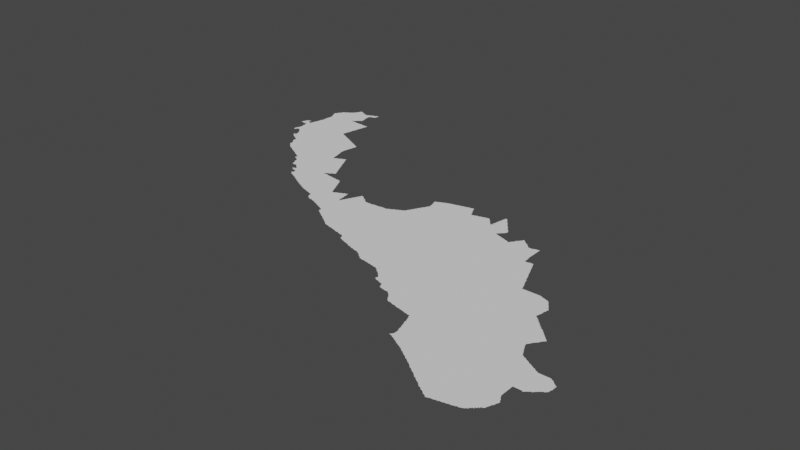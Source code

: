 # Source: arequipa.blend  (saved by Blender 3.3.6; exported with 4.5.12 LTS)
import bpy
from mathutils import Matrix  # noqa: F401  (used for matrix-valued properties, if any)

bpy.ops.wm.read_factory_settings(use_empty=True)
scene = bpy.context.scene
scene.name = 'Scene'

# ---- collections
col_collection = bpy.data.collections.new('Collection'); scene.collection.children.link(col_collection)

# ---- node groups
ng_auto_smooth = bpy.data.node_groups.new('Auto Smooth', 'GeometryNodeTree')
_s = ng_auto_smooth.interface.new_socket(name='Geometry', in_out='OUTPUT', socket_type='NodeSocketGeometry')
_s = ng_auto_smooth.interface.new_socket(name='Geometry', in_out='INPUT', socket_type='NodeSocketGeometry')
_s = ng_auto_smooth.interface.new_socket(name='Angle', in_out='INPUT', socket_type='NodeSocketFloat')
_s.subtype = 'ANGLE'
_s.min_value = 0.0
_s.max_value = 3.142
ng_auto_smooth.is_modifier = True
_N = ng_auto_smooth.nodes; _L = ng_auto_smooth.links
n0 = _N.new('NodeGroupOutput'); n0.name = 'Group Output'; n0.location = (480, -100)
n1 = _N.new('NodeGroupInput'); n1.name = 'Group Input'; n1.location = (-420, -300)
n2 = _N.new('NodeGroupInput'); n2.name = 'Group Input.001'; n2.location = (-60, -100)
n3 = _N.new('GeometryNodeSetShadeSmooth'); n3.name = 'Set Shade Smooth'; n3.location = (120, -100)
n3.domain = 'EDGE'
n4 = _N.new('GeometryNodeSetShadeSmooth'); n4.name = 'Set Shade Smooth.001'; n4.location = (300, -100)
n5 = _N.new('GeometryNodeInputMeshEdgeAngle'); n5.name = 'Edge Angle'; n5.location = (-420, -220)
n6 = _N.new('GeometryNodeInputEdgeSmooth'); n6.name = 'Is Edge Smooth'; n6.location = (-60, -160)
n7 = _N.new('GeometryNodeInputShadeSmooth'); n7.name = 'Is Face Smooth'; n7.location = (-240, -340)
n8 = _N.new('FunctionNodeBooleanMath'); n8.name = 'Boolean Math'; n8.location = (-60, -220)
n9 = _N.new('FunctionNodeCompare'); n9.name = 'Compare'; n9.location = (-240, -180)
n9.operation = 'LESS_EQUAL'
_L.new(n5.outputs[0], n9.inputs[0])
_L.new(n4.outputs[0], n0.inputs[0])
_L.new(n1.outputs[1], n9.inputs[1])
_L.new(n9.outputs[0], n8.inputs[0])
_L.new(n7.outputs[0], n8.inputs[1])
_L.new(n2.outputs[0], n3.inputs[0])
_L.new(n6.outputs[0], n3.inputs[1])
_L.new(n3.outputs[0], n4.inputs[0])
_L.new(n8.outputs[0], n3.inputs[2])
n0.is_active_output = True

# ---- world
world_world = bpy.data.worlds.new('World'); scene.world = world_world
world_world.use_nodes = True; world_world.node_tree.nodes.clear()
_N = world_world.node_tree.nodes; _L = world_world.node_tree.links
n0 = _N.new('ShaderNodeOutputWorld'); n0.name = 'World Output'; n0.location = (300, 300)
n1 = _N.new('ShaderNodeBackground'); n1.name = 'Background'; n1.location = (10, 300)
n1.inputs[0].default_value = (0.05088, 0.05088, 0.05088, 1.0)
_L.new(n1.outputs[0], n0.inputs[0])
n0.is_active_output = True
world_world.color = (0.05088, 0.05088, 0.05088)
world_world.use_sun_shadow = False
world_world.sun_shadow_jitter_overblur = 0.0

# ---- meshes
me_mesh = bpy.data.meshes.new('Mesh')
me_mesh.from_pydata([(-76.3, -14.16, -3.329e-08), (-76.3, -14.16, -4.162e-08), (-76.28, -14.19, -6.516e-08), (-76.29, -14.17, -8.848e-08), (-76.29, -14.15, -9.221e-08), (-76.29, -14.13, -8.362e-08), (-76.28, -14.11, -5.693e-08), (-76.28, -14.2, -3.329e-08), (-76.27, -14.2, -4.162e-08), (-76.28, -14.2, -7.438e-08), (-76.28, -14.19, -9.282e-08), (-76.27, -14.2, -8.99e-08), (-76.27, -14.19, -5.868e-08), (-76.27, -14.18, -9.073e-08), (-76.25, -14.15, -1.1e-07), (-76.19, -14.11, -9.988e-08), (-76.27, -14.11, -9.77e-08), (-76.26, -14.18, -4.412e-08), (-76.25, -14.17, -8.382e-08), (-76.27, -14.09, -9.137e-08), (-76.23, -14.15, -7.763e-08), (-76.21, -14.15, -9.271e-08), (-76.2, -14.16, -8.296e-08), (-76.18, -14.18, -6.703e-08), (-76.19, -14.17, -8.993e-08), (-76.16, -14.2, -6.703e-08), (-76.17, -14.19, -9.299e-08), (-76.4, -13.91, -4.606e-08), (-76.4, -13.9, -3.329e-08), (-76.39, -13.91, -8.768e-08), (-76.39, -13.89, -9.251e-08), (-76.39, -13.87, -8.407e-08), (-76.38, -13.85, -5.993e-08), (-76.37, -13.91, -9.128e-08), (-76.37, -13.85, -9.727e-08), (-76.37, -13.83, -8.934e-08), (-76.36, -13.81, -7.959e-08), (-76.34, -13.92, -4.162e-08), (-76.35, -13.91, -9.759e-08), (-76.31, -13.83, -1.022e-07), (-76.35, -13.81, -9.512e-08), (-76.35, -13.8, -6.049e-08), (-76.33, -13.92, -1.181e-07), (-76.33, -13.8, -8.089e-08), (-76.32, -13.93, -3.329e-08), (-76.32, -13.92, -5.993e-08), (-76.32, -13.92, -5.993e-08), (-76.31, -13.92, -4.217e-08), (-76.31, -13.91, -9.185e-08), (-76.29, -13.85, -9.968e-08), (-76.3, -13.84, -7.293e-08), (-76.31, -13.81, -9.848e-08), (-76.31, -13.79, -8.738e-08), (-76.28, -13.95, -6.049e-08), (-76.28, -13.93, -7.937e-08), (-76.29, -13.91, -8.324e-08), (-76.3, -13.81, -5.76e-08), (-76.3, -13.79, -7.034e-08), (-76.26, -14.07, -7.616e-08), (-76.26, -14.05, -9.045e-08), (-76.26, -14.03, -7.816e-08), (-76.27, -14.01, -8.564e-08), (-76.27, -13.99, -9.327e-08), (-76.27, -13.97, -9.241e-08), (-76.26, -13.9, -9.988e-08), (-76.27, -13.86, -7.485e-08), (-76.27, -13.95, -9.963e-08), (-76.26, -13.86, -7.289e-08), (-76.26, -13.86, -6.854e-08), (-76.26, -13.86, -3.329e-08), (-76.25, -13.86, -4.994e-08), (-76.25, -13.86, -3.329e-08), (-76.25, -13.86, -9.044e-08), (-76.25, -13.85, -7.491e-08), (-76.25, -13.85, -5.716e-08), (-76.24, -13.83, -8.386e-08), (-76.24, -13.81, -8.014e-08), (-76.24, -13.8, -3.329e-08), (-76.15, -13.82, -9.988e-08), (-76.23, -13.79, -9.257e-08), (-76.23, -13.77, -8.991e-08), (-76.22, -13.75, -8.052e-08), (-76.22, -13.73, -6.144e-08), (-76.21, -13.73, -9.761e-08), (-76.21, -13.71, -9.104e-08), (-76.2, -13.67, -7.937e-08), (-76.2, -13.65, -7.226e-08), (-76.19, -13.65, -9.77e-08), (-76.19, -13.63, -9.073e-08), (-76.19, -13.61, -8.876e-08), (-76.19, -13.59, -8.99e-08), (-76.19, -13.57, -8.99e-08), (-76.19, -13.55, -8.99e-08), (-76.19, -13.53, -9.233e-08), (-76.18, -13.51, -9.097e-08), (-76.18, -13.49, -8.74e-08), (-76.18, -13.45, -9.489e-08), (-76.21, -13.69, -9.843e-08), (-76.24, -13.32, -5.951e-08), (-76.24, -13.32, -4.217e-08), (-76.22, -13.36, -5.771e-08), (-76.23, -13.35, -8.256e-08), (-76.23, -13.33, -9.26e-08), (-76.23, -13.31, -8.978e-08), (-76.22, -13.29, -6.95e-08), (-76.2, -13.4, -5.28e-08), (-76.21, -13.39, -8.424e-08), (-76.21, -13.37, -9.597e-08), (-76.21, -13.27, -7.309e-08), (-76.2, -13.26, -4.162e-08), (-76.19, -13.43, -9.584e-08), (-76.19, -13.41, -9.419e-08), (-76.21, -13.29, -9.905e-08), (-76.19, -13.25, -8.489e-08), (-76.18, -13.24, -6.354e-08), (-76.17, -13.23, -9.473e-08), (-76.17, -13.21, -7.713e-08), (-76.16, -13.2, -3.329e-08), (-75.84, -14.72, -7.792e-08), (-76.08, -14.4, -4.162e-08), (-76.07, -14.41, -7.981e-08), (-76.04, -14.42, -6.538e-08), (-76.05, -14.41, -9.296e-08), (-76.02, -14.44, -6.485e-08), (-76.03, -14.43, -8.643e-08), (-76.01, -14.44, -7.46e-08), (-75.98, -14.46, -5.28e-08), (-75.99, -14.45, -9.4e-08), (-75.96, -14.54, -4.217e-08), (-75.97, -14.53, -7.736e-08), (-75.97, -14.51, -9.83e-08), (-75.97, -14.49, -9.608e-08), (-75.97, -14.47, -3.329e-08), (-75.97, -14.47, -3.329e-08), (-75.97, -14.47, -4.994e-08), (-75.97, -14.47, -8.609e-08), (-75.97, -14.47, -8.307e-08), (-75.97, -14.48, -4.994e-08), (-75.97, -14.46, -8.679e-08), (-75.94, -14.56, -5.327e-08), (-75.95, -14.55, -8.335e-08), (-75.92, -14.65, -5.327e-08), (-75.92, -14.63, -7.305e-08), (-75.92, -14.61, -8.573e-08), (-75.92, -14.59, -9.034e-08), (-75.93, -14.57, -9.537e-08), (-75.9, -14.66, -7.135e-08), (-75.91, -14.65, -9.587e-08), (-75.85, -14.45, -9.988e-08), (-75.88, -14.68, -6.703e-08), (-75.89, -14.67, -9.454e-08), (-75.86, -14.7, -6.633e-08), (-75.87, -14.69, -9.006e-08), (-75.85, -14.71, -9.185e-08), (-76.14, -14.34, -4.162e-08), (-76.15, -14.32, -3.329e-08), (-76.15, -14.33, -6.326e-08), (-76.15, -14.32, -4.994e-08), (-76.14, -14.32, -6.822e-08), (-76.14, -14.33, -6.859e-08), (-76.14, -14.23, -6.796e-08), (-76.15, -14.21, -9.684e-08), (-76.12, -14.37, -7.735e-08), (-76.13, -14.35, -9.11e-08), (-76.13, -14.33, -9.275e-08), (-76.12, -14.28, -7.139e-08), (-76.12, -14.27, -7.658e-08), (-76.13, -14.25, -9.653e-08), (-76.13, -14.23, -9.516e-08), (-76.11, -14.38, -6.835e-08), (-76.11, -14.37, -9.704e-08), (-76.11, -14.33, -9.595e-08), (-76.11, -14.31, -9.002e-08), (-76.11, -14.29, -9.525e-08), (-76.09, -14.39, -8.943e-08), (-75.88, -13.93, -9.988e-08), (-76.0, -13.62, -9.988e-08), (-76.11, -13.33, -9.988e-08), (-75.77, -13.57, -9.988e-08), (-76.15, -13.19, -7.991e-08), (-76.13, -13.19, -9.164e-08), (-76.13, -13.18, -6.973e-08), (-76.1, -13.16, -4.412e-08), (-76.11, -13.17, -9.187e-08), (-76.09, -13.15, -8.269e-08), (-76.07, -13.15, -9.848e-08), (-76.07, -13.14, -7.412e-08), (-75.91, -13.32, -9.988e-08), (-75.95, -13.12, -9.988e-08), (-76.05, -13.13, -9.306e-08), (-76.04, -13.12, -7.295e-08), (-76.03, -13.11, -8.856e-08), (-76.02, -13.1, -5.28e-08), (-76.01, -13.09, -9.306e-08), (-76.0, -13.07, -7.517e-08), (-75.99, -13.07, -9.926e-08), (-75.99, -13.05, -9.142e-08), (-75.98, -13.04, -7.768e-08), (-75.97, -13.03, -9.5e-08), (-75.97, -13.01, -7.73e-08), (-75.96, -13.0, -3.329e-08), (-75.95, -12.99, -8.08e-08), (-75.92, -13.0, -6.51e-08), (-75.93, -13.0, -7.277e-08), (-75.91, -13.01, -8.971e-08), (-75.89, -13.02, -7.485e-08), (-75.87, -13.03, -9.11e-08), (-75.88, -13.02, -4.162e-08), (-75.85, -13.04, -7.795e-08), (-75.83, -14.73, -8.498e-08), (-75.81, -14.74, -6.748e-08), (-75.81, -14.73, -9.74e-08), (-75.79, -14.75, -8.761e-08), (-75.77, -14.76, -7.195e-08), (-75.77, -14.75, -9.926e-08), (-75.74, -14.78, -6.966e-08), (-75.75, -14.77, -9.095e-08), (-75.69, -14.72, -9.988e-08), (-75.73, -14.79, -7.855e-08), (-75.7, -14.8, -5.28e-08), (-75.71, -14.79, -9.397e-08), (-75.69, -14.81, -9.105e-08), (-75.67, -14.82, -6.516e-08), (-75.67, -14.81, -9.681e-08), (-75.65, -14.83, -9.092e-08), (-75.63, -14.84, -7.068e-08), (-75.63, -14.83, -9.926e-08), (-75.6, -14.86, -4.162e-08), (-75.61, -14.85, -9.403e-08), (-75.59, -14.87, -8.422e-08), (-75.56, -14.88, -5.438e-08), (-75.57, -14.87, -9.611e-08), (-75.55, -14.89, -8.282e-08), (-75.53, -14.9, -6.249e-08), (-75.53, -14.89, -9.356e-08), (-75.37, -14.47, -9.988e-08), (-75.68, -14.31, -9.988e-08), (-75.45, -14.08, -9.988e-08), (-75.55, -13.77, -9.981e-08), (-75.56, -13.83, -9.428e-08), (-75.55, -13.81, -9.625e-08), (-75.55, -13.87, -8.913e-08), (-75.56, -13.85, -7.708e-08), (-75.55, -13.79, -9.228e-08), (-75.53, -13.89, -9.926e-08), (-75.53, -13.88, -7.058e-08), (-75.54, -13.77, -5.29e-08), (-75.59, -13.61, -9.988e-08), (-75.57, -13.41, -9.921e-08), (-75.54, -13.75, -8.188e-08), (-75.53, -13.73, -8.991e-08), (-75.53, -13.71, -9.252e-08), (-75.53, -13.69, -9.491e-08), (-75.51, -13.57, -9.751e-08), (-75.49, -13.49, -9.857e-08), (-75.53, -13.41, -9.819e-08), (-75.53, -13.67, -9.926e-08), (-75.51, -13.63, -9.111e-08), (-75.51, -13.61, -9.294e-08), (-75.79, -13.39, -9.736e-08), (-75.81, -13.39, -9.451e-08), (-75.81, -13.37, -9.926e-08), (-75.76, -13.17, -9.988e-08), (-75.79, -13.37, -7.999e-08), (-75.75, -13.39, -9.641e-08), (-75.77, -13.39, -8.975e-08), (-75.78, -13.36, -4.162e-08), (-75.77, -13.35, -8.743e-08), (-75.76, -13.34, -7.295e-08), (-75.75, -13.33, -9.474e-08), (-75.71, -13.4, -9.197e-08), (-75.73, -13.39, -8.756e-08), (-75.74, -13.32, -6.633e-08), (-75.73, -13.31, -9.077e-08), (-75.71, -13.17, -9.498e-08), (-75.71, -13.3, -7.283e-08), (-75.71, -13.29, -9.76e-08), (-75.69, -13.27, -9.338e-08), (-75.7, -13.21, -8.351e-08), (-75.71, -13.19, -9.848e-08), (-75.71, -13.15, -8.942e-08), (-75.71, -13.13, -8.721e-08), (-75.69, -13.4, -8.359e-08), (-75.69, -13.29, -7.848e-08), (-75.69, -13.25, -8.897e-08), (-75.69, -13.23, -8.523e-08), (-75.7, -13.19, -5.29e-08), (-75.67, -13.4, -8.324e-08), (-75.65, -13.4, -7.708e-08), (-75.61, -13.4, -8.777e-08), (-75.63, -13.4, -8.047e-08), (-75.59, -13.4, -4.994e-08), (-75.58, -13.4, -4.578e-08), (-75.55, -13.41, -9.364e-08), (-75.83, -13.05, -9.264e-08), (-75.84, -13.04, -4.412e-08), (-75.81, -13.05, -8.816e-08), (-75.79, -13.05, -8.751e-08), (-75.77, -13.05, -9.681e-08), (-75.77, -13.04, -7.8e-08), (-75.75, -13.03, -8.424e-08), (-75.72, -13.11, -8.567e-08), (-75.72, -13.05, -9.988e-08), (-75.73, -13.03, -9.51e-08), (-75.72, -13.02, -5.438e-08), (-75.71, -13.09, -7.269e-08), (-75.69, -13.07, -9.378e-08), (-75.71, -13.01, -8.147e-08), (-75.7, -13.08, -4.439e-08), (-75.69, -13.01, -9.234e-08), (-75.68, -13.0, -4.162e-08), (-75.67, -13.07, -9.848e-08), (-75.67, -13.0, -7.753e-08), (-75.65, -13.06, -7.142e-08), (-75.63, -13.05, -9.214e-08), (-75.62, -13.03, -1.101e-07), (-75.65, -12.99, -6.732e-08), (-75.64, -13.06, -4.162e-08), (-75.63, -12.98, -7.142e-08), (-75.62, -13.05, -5.327e-08), (-75.61, -13.01, -8.639e-08), (-75.61, -12.99, -9.128e-08), (-75.61, -12.97, -7.741e-08), (-75.6, -12.96, -3.329e-08), (-75.6, -12.97, -8.99e-08), (-75.6, -12.96, -4.772e-08), (-75.61, -12.98, -9.739e-08), (-75.61, -12.97, -5.438e-08), (-75.61, -12.97, -8.386e-08), (-75.6, -12.97, -4.162e-08), (-75.6, -12.96, -4.162e-08), (-75.4, -15.07, -6.564e-08), (-75.41, -15.05, -8.45e-08), (-75.38, -15.12, -5.951e-08), (-75.38, -15.11, -8.152e-08), (-75.39, -15.09, -9.089e-08), (-75.39, -15.07, -9.731e-08), (-75.37, -15.15, -8.332e-08), (-75.37, -15.13, -9.809e-08), (-75.35, -15.15, -9.399e-08), (-75.27, -14.92, -9.988e-08), (-75.33, -15.15, -9.275e-08), (-75.31, -15.15, -9.49e-08), (-75.28, -15.16, -6.126e-08), (-75.29, -15.15, -9.804e-08), (-75.26, -15.26, -4.217e-08), (-75.27, -15.25, -7.136e-08), (-75.26, -15.18, -5.327e-08), (-75.27, -15.17, -9.083e-08), (-75.25, -15.27, -8.269e-08), (-75.25, -15.25, -9.257e-08), (-75.24, -15.24, -3.329e-08), (-75.24, -15.2, -5.327e-08), (-75.25, -15.19, -8.745e-08), (-75.23, -15.29, -7.766e-08), (-75.23, -15.27, -9.641e-08), (-75.23, -15.24, -6.746e-08), (-75.22, -15.24, -7.14e-08), (-75.22, -15.22, -4.217e-08), (-75.23, -15.21, -8.768e-08), (-75.21, -15.29, -9.275e-08), (-75.21, -15.24, -8.656e-08), (-75.21, -15.22, -8.884e-08), (-75.5, -14.96, -3.329e-08), (-75.5, -14.96, -5.993e-08), (-75.5, -14.96, -5.993e-08), (-75.5, -14.96, -9.988e-08), (-75.5, -14.97, -4.162e-08), (-75.5, -14.95, -6.48e-08), (-75.5, -14.94, -4.439e-08), (-75.51, -14.91, -8.711e-08), (-75.49, -14.97, -8.472e-08), (-75.49, -14.93, -9.536e-08), (-75.49, -14.91, -9.926e-08), (-75.47, -14.98, -6.638e-08), (-75.47, -14.97, -9.84e-08), (-75.45, -14.99, -9.686e-08), (-75.42, -15.02, -3.329e-08), (-75.42, -15.01, -7.085e-08), (-75.43, -14.99, -9.623e-08), (-75.41, -15.03, -8.985e-08), (-75.26, -14.18, -9.988e-08), (-75.49, -13.9, -8.011e-08), (-75.51, -13.89, -8.785e-08), (-75.47, -13.91, -8.971e-08), (-75.48, -13.9, -3.329e-08), (-75.44, -13.92, -6.548e-08), (-75.45, -13.92, -7.38e-08), (-75.43, -13.93, -8.971e-08), (-75.4, -13.94, -7.841e-08), (-75.41, -13.94, -7.38e-08), (-75.39, -13.95, -8.389e-08), (-75.37, -13.96, -7.38e-08), (-75.35, -13.97, -8.971e-08), (-75.36, -13.96, -3.329e-08), (-75.32, -13.98, -6.547e-08), (-75.33, -13.98, -7.38e-08), (-75.29, -14.0, -8.319e-08), (-75.31, -13.99, -8.971e-08), (-75.27, -14.01, -9.097e-08), (-75.28, -14.0, -3.329e-08), (-75.25, -14.02, -7.753e-08), (-75.21, -14.04, -8.92e-08), (-75.23, -14.03, -9.11e-08), (-75.24, -14.02, -4.162e-08), (-75.52, -13.67, -5.69e-08), (-75.52, -13.65, -7.759e-08), (-75.51, -13.59, -9.241e-08), (-75.49, -13.53, -9.142e-08), (-75.48, -13.47, -8.772e-08), (-75.5, -13.57, -5.69e-08), (-75.5, -13.55, -7.937e-08), (-75.49, -13.51, -8.983e-08), (-75.48, -13.48, -3.329e-08), (-75.48, -13.45, -7.937e-08), (-75.51, -13.41, -9.477e-08), (-75.49, -13.43, -9.988e-08), (-75.49, -13.41, -9.111e-08), (-75.47, -13.43, -8.674e-08), (-75.47, -13.41, -4.994e-08), (-75.47, -13.41, -5.993e-08), (-75.47, -13.41, -4.994e-08), (-75.46, -13.41, -3.329e-08), (-75.47, -13.42, -1.138e-07), (-75.47, -13.41, -7.491e-08), (-75.18, -15.36, -6.703e-08), (-75.16, -15.38, -6.703e-08), (-75.17, -15.37, -9.399e-08), (-75.14, -15.4, -7.581e-08), (-75.15, -15.39, -9.282e-08), (-75.15, -15.35, -9.481e-08), (-75.13, -15.41, -8.25e-08), (-75.1, -15.42, -7.115e-08), (-75.11, -15.41, -1.003e-07), (-75.09, -15.43, -8.032e-08), (-75.06, -15.44, -5.527e-08), (-75.07, -15.43, -9.317e-08), (-75.06, -15.41, -9.988e-08), (-75.05, -15.45, -8.144e-08), (-75.02, -15.46, -5.771e-08), (-75.03, -15.45, -9.746e-08), (-75.01, -15.47, -8.566e-08), (-74.99, -15.48, -8.239e-08), (-74.99, -15.47, -9.958e-08), (-74.97, -15.49, -8.781e-08), (-74.95, -15.5, -7.872e-08), (-74.92, -15.52, -4.412e-08), (-74.93, -15.51, -9.201e-08), (-74.91, -15.53, -8.092e-08), (-74.88, -15.54, -6.193e-08), (-74.89, -15.53, -9.063e-08), (-75.19, -15.36, -3.329e-08), (-75.19, -15.36, -4.994e-08), (-75.19, -15.36, -5.993e-08), (-75.19, -15.36, -4.994e-08), (-75.18, -15.36, -7.491e-08), (-75.19, -15.29, -1.025e-07), (-75.17, -15.36, -7.547e-08), (-75.16, -15.32, -3.329e-08), (-75.16, -15.31, -7.307e-08), (-75.17, -15.29, -9.64e-08), (-75.15, -15.33, -8.781e-08), (-74.88, -15.2, -9.988e-08), (-74.79, -15.09, -1.009e-07), (-75.09, -14.49, -9.911e-08), (-75.09, -14.45, -9.593e-08), (-75.11, -14.41, -9.576e-08), (-75.09, -14.47, -9.361e-08), (-75.07, -14.57, -9.185e-08), (-75.07, -14.55, -9.305e-08), (-75.08, -14.51, -8.503e-08), (-75.1, -14.43, -7.852e-08), (-75.1, -14.41, -5.327e-08), (-75.05, -14.63, -9.547e-08), (-75.07, -14.53, -8.564e-08), (-75.08, -14.49, -4.661e-08), (-75.03, -14.63, -9.866e-08), (-75.06, -14.61, -8.386e-08), (-75.06, -14.59, -6.972e-08), (-75.06, -14.58, -4.439e-08), (-75.02, -14.62, -6.759e-08), (-75.01, -14.61, -8.032e-08), (-74.99, -14.61, -9.482e-08), (-74.98, -14.6, -4.439e-08), (-74.97, -14.6, -7.753e-08), (-74.95, -14.59, -9.681e-08), (-74.94, -14.58, -3.329e-08), (-74.93, -14.58, -7.38e-08), (-74.91, -14.57, -9.255e-08), (-74.89, -14.57, -9.926e-08), (-74.89, -14.56, -7.058e-08), (-75.13, -14.08, -9.431e-08), (-75.09, -14.21, -9.919e-08), (-75.11, -14.37, -9.282e-08), (-75.11, -14.35, -9.293e-08), (-75.11, -14.31, -9.716e-08), (-75.11, -14.09, -9.157e-08), (-75.11, -14.39, -9.089e-08), (-75.11, -14.33, -9.056e-08), (-75.1, -14.29, -7.86e-08), (-75.09, -14.25, -9.277e-08), (-75.1, -14.3, -4.578e-08), (-75.1, -14.27, -8.334e-08), (-75.09, -14.23, -9.089e-08), (-75.08, -14.19, -8.525e-08), (-75.09, -14.1, -7.217e-08), (-75.08, -14.21, -4.661e-08), (-75.08, -14.17, -8.435e-08), (-75.07, -14.15, -8.975e-08), (-75.07, -14.13, -9.119e-08), (-75.08, -14.11, -8.903e-08), (-75.07, -14.11, -9.427e-08), (-75.07, -14.11, -6.859e-08), (-75.08, -14.1, -4.162e-08), (-75.06, -14.11, -4.439e-08), (-75.06, -14.11, -3.329e-08), (-75.19, -14.05, -9.057e-08), (-75.2, -14.04, -4.162e-08), (-75.16, -14.06, -6.988e-08), (-75.17, -14.06, -7.753e-08), (-75.15, -14.07, -9.11e-08), (-75.12, -14.08, -4.162e-08), (-74.58, -15.68, -7.535e-08), (-74.57, -15.68, -7.955e-08), (-74.87, -15.55, -8.536e-08), (-74.85, -15.56, -7.025e-08), (-74.85, -15.55, -9.663e-08), (-74.83, -15.57, -8.953e-08), (-74.81, -15.58, -7.058e-08), (-74.81, -15.57, -9.813e-08), (-74.79, -15.59, -8.785e-08), (-74.77, -15.6, -6.904e-08), (-74.77, -15.59, -9.965e-08), (-74.72, -15.32, -9.988e-08), (-74.75, -15.61, -9.076e-08), (-74.73, -15.62, -6.638e-08), (-74.73, -15.61, -9.667e-08), (-74.71, -15.63, -8.751e-08), (-74.69, -15.64, -6.409e-08), (-74.69, -15.63, -9.681e-08), (-74.67, -15.65, -8.978e-08), (-74.57, -15.49, -9.988e-08), (-74.64, -15.66, -5.375e-08), (-74.65, -15.65, -9.576e-08), (-74.63, -15.66, -8.558e-08), (-74.61, -15.67, -9.27e-08), (-74.59, -15.67, -9.821e-08), (-74.79, -15.11, -9.77e-08), (-74.77, -15.11, -9.104e-08), (-74.77, -15.09, -8.12e-08), (-74.67, -14.97, -1.012e-07), (-74.75, -15.11, -9.018e-08), (-74.76, -15.08, -5.868e-08), (-74.75, -15.07, -9.419e-08), (-74.67, -15.13, -9.882e-08), (-74.73, -15.11, -8.756e-08), (-74.73, -15.07, -8.092e-08), (-74.71, -15.05, -8.954e-08), (-74.71, -15.12, -8.299e-08), (-74.72, -15.06, -4.217e-08), (-74.57, -15.21, -9.988e-08), (-74.69, -15.12, -7.427e-08), (-74.69, -15.04, -7.311e-08), (-74.65, -15.13, -9.559e-08), (-74.67, -15.12, -4.717e-08), (-74.6, -15.34, 0.0), (-74.57, -15.3, -9.988e-08), (-74.61, -15.13, -9.217e-08), (-74.63, -15.13, -9.094e-08), (-74.57, -15.14, -9.425e-08), (-74.59, -15.14, -8.789e-08), (-74.76, -14.79, -9.394e-08), (-74.79, -14.73, -9.058e-08), (-74.77, -14.77, -9.067e-08), (-74.78, -14.75, -7.753e-08), (-74.78, -14.74, -4.162e-08), (-74.73, -14.85, -9.156e-08), (-74.74, -14.83, -8.13e-08), (-74.75, -14.81, -8.971e-08), (-74.76, -14.78, -3.329e-08), (-74.73, -14.87, -9.926e-08), (-74.74, -14.82, -3.329e-08), (-74.69, -14.95, -9.756e-08), (-74.69, -14.93, -9.065e-08), (-74.71, -14.91, -9.926e-08), (-74.71, -14.89, -8.785e-08), (-74.72, -14.87, -7.058e-08), (-74.69, -15.03, -9.768e-08), (-74.67, -14.99, -9.686e-08), (-74.7, -14.91, -6.733e-08), (-74.67, -15.03, -1.007e-07), (-74.68, -14.95, -6.638e-08), (-74.65, -15.02, -6.748e-08), (-74.65, -15.01, -9.4e-08), (-74.65, -15.02, -5.993e-08), (-74.65, -15.02, -5.993e-08), (-74.64, -15.02, -3.329e-08), (-74.66, -15.01, -8.761e-08), (-74.65, -15.01, -4.162e-08), (-74.66, -14.99, -6.409e-08), (-74.83, -14.65, -9.462e-08), (-74.85, -14.61, -9.508e-08), (-74.85, -14.59, -8.744e-08), (-74.87, -14.57, -1.041e-07), (-74.88, -14.55, -8.99e-08), (-74.88, -14.55, -4.162e-08), (-74.87, -14.55, -8.99e-08), (-74.87, -14.55, -4.412e-08), (-74.87, -14.56, -5.438e-08), (-74.83, -14.63, -8.573e-08), (-74.86, -14.58, -5.438e-08), (-74.84, -14.62, -4.412e-08), (-74.8, -14.71, -8.388e-08), (-74.81, -14.69, -9.208e-08), (-74.81, -14.67, -8.032e-08), (-74.82, -14.66, -4.412e-08), (-74.8, -14.7, -4.162e-08), (-74.55, -15.69, -9.27e-08), (-74.52, -15.7, -5.375e-08), (-74.53, -15.69, -9.603e-08), (-74.51, -15.7, -7.955e-08), (-74.49, -15.71, -9.658e-08), (-74.46, -15.72, -5.375e-08), (-74.47, -15.71, -9.613e-08), (-74.44, -15.78, -6.126e-08), (-74.45, -15.77, -8.756e-08), (-74.45, -15.75, -9.241e-08), (-74.45, -15.73, -9.461e-08), (-74.42, -15.8, -7.625e-08), (-74.43, -15.79, -9.083e-08), (-74.4, -15.82, -4.217e-08), (-74.41, -15.81, -9.494e-08), (-74.39, -15.82, -8.157e-08), (-74.37, -15.83, -9.106e-08), (-74.28, -15.68, -9.988e-08), (-74.35, -15.83, -9.453e-08), (-74.32, -15.84, -3.329e-08), (-74.33, -15.83, -9.269e-08), (-74.31, -15.84, -7.427e-08), (-74.29, -15.85, -8.032e-08), (-74.26, -15.86, -4.412e-08), (-74.27, -15.85, -9.17e-08), (-74.25, -15.87, -8.032e-08), (-74.4, -15.47, -9.988e-08), (-74.29, -15.47, -9.637e-08), (-74.32, -15.41, -8.547e-08), (-74.33, -15.39, -9.317e-08), (-74.33, -15.37, -8.092e-08), (-74.27, -15.49, -9.334e-08), (-74.3, -15.44, -6.889e-08), (-74.31, -15.43, -9.11e-08), (-74.32, -15.4, -4.412e-08), (-74.3, -15.45, -7.485e-08), (-74.26, -15.49, -8.444e-08), (-74.28, -15.48, -3.329e-08), (-74.26, -15.48, -4.412e-08), (-74.25, -15.48, -8.152e-08), (-74.55, -15.14, -6.546e-08), (-74.53, -15.15, -9.28e-08), (-74.54, -15.14, -3.329e-08), (-74.51, -15.15, -9.128e-08), (-74.46, -15.34, -7.491e-08), (-74.46, -15.28, -9.988e-08), (-74.49, -15.15, -8.928e-08), (-74.47, -15.15, -8.834e-08), (-74.41, -15.21, -9.59e-08), (-74.43, -15.19, -9.829e-08), (-74.45, -15.16, -7.915e-08), (-74.43, -15.17, -8.785e-08), (-74.44, -15.16, -6.659e-08), (-74.39, -15.32, -8.74e-08), (-74.39, -15.27, -9.745e-08), (-74.41, -15.23, -9.349e-08), (-74.42, -15.19, -7.058e-08), (-74.37, -15.29, -8.903e-08), (-74.39, -15.25, -8.694e-08), (-74.4, -15.23, -6.638e-08), (-74.37, -15.31, -9.597e-08), (-74.38, -15.27, -6.409e-08), (-74.35, -15.35, -9.419e-08), (-74.35, -15.33, -8.407e-08), (-74.36, -15.32, -5.771e-08), (-74.34, -15.36, -5.438e-08), (-74.02, -16.02, -5.438e-08), (-74.03, -16.01, -8.707e-08), (-74.01, -16.03, -8.269e-08), (-73.99, -16.04, -7.025e-08), (-73.99, -16.03, -9.848e-08), (-73.96, -16.06, -4.412e-08), (-73.97, -16.05, -8.905e-08), (-73.95, -16.07, -8.192e-08), (-73.93, -16.08, -6.95e-08), (-73.93, -16.07, -9.681e-08), (-74.22, -15.88, -4.412e-08), (-74.23, -15.87, -9.317e-08), (-74.21, -15.88, -8.635e-08), (-74.18, -15.9, -4.162e-08), (-74.19, -15.89, -9.559e-08), (-74.17, -15.9, -8.586e-08), (-74.15, -15.91, -8.934e-08), (-74.13, -15.92, -8.295e-08), (-74.13, -15.91, -9.963e-08), (-74.11, -15.93, -8.723e-08), (-74.08, -15.94, -5.771e-08), (-74.09, -15.93, -9.737e-08), (-74.06, -15.64, -9.988e-08), (-74.07, -15.95, -8.407e-08), (-74.04, -15.96, -7.388e-08), (-74.05, -15.95, -9.875e-08), (-74.03, -15.99, -9.667e-08), (-74.03, -15.97, -9.568e-08), (-73.88, -15.96, -9.988e-08), (-74.23, -15.47, -9.11e-08), (-74.22, -15.46, -6.475e-08), (-74.21, -15.46, -9.816e-08), (-74.19, -15.45, -8.953e-08), (-74.17, -15.45, -9.926e-08), (-74.17, -15.44, -7.058e-08), (-74.15, -15.43, -8.737e-08), (-74.13, -15.43, -9.848e-08), (-74.13, -15.42, -6.792e-08), (-74.11, -15.41, -8.566e-08), (-74.06, -15.47, -9.156e-08), (-74.07, -15.43, -9.937e-08), (-74.09, -15.41, -9.603e-08), (-74.08, -15.4, -5.771e-08), (-74.05, -15.53, -9.389e-08), (-74.06, -15.49, -9.058e-08), (-74.06, -15.45, -7.876e-08), (-74.07, -15.41, -9.241e-08), (-74.07, -15.39, -7.797e-08), (-74.04, -15.61, -8.585e-08), (-74.05, -15.57, -9.033e-08), (-74.05, -15.55, -9.228e-08), (-74.05, -15.51, -8.902e-08), (-74.06, -15.43, -4.717e-08), (-74.03, -15.62, -6.99e-08), (-74.03, -15.61, -4.994e-08), (-74.03, -15.62, -5.993e-08), (-74.03, -15.61, -4.994e-08), (-74.03, -15.61, -6.941e-08), (-74.02, -15.61, -7.753e-08), (-74.04, -15.59, -7.491e-08), (-74.04, -15.59, -4.861e-08), (-74.04, -15.58, -4.578e-08), (-74.02, -15.62, -9.837e-08), (-74.02, -15.6, -7.273e-08), (-74.01, -15.59, -9.419e-08), (-74.01, -15.57, -7.862e-08), (-74.0, -15.56, -5.438e-08), (-73.99, -15.55, -9.34e-08), (-73.99, -15.53, -8.25e-08), (-73.98, -15.52, -7.314e-08), (-73.97, -15.49, -8.25e-08), (-73.96, -15.48, -5.438e-08), (-73.97, -15.51, -9.94e-08), (-73.95, -15.47, -9.79e-08), (-73.95, -15.45, -8.25e-08), (-73.94, -15.44, -7.315e-08), (-73.93, -15.41, -8.25e-08), (-73.92, -15.4, -5.438e-08), (-73.9, -16.1, -4.162e-08), (-73.91, -16.09, -9.033e-08), (-73.89, -16.11, -8.837e-08), (-73.86, -16.12, -6.354e-08), (-73.87, -16.11, -9.508e-08), (-73.84, -16.14, -3.329e-08), (-73.85, -16.13, -8.781e-08), (-73.83, -16.15, -7.635e-08), (-73.81, -16.15, -9.798e-08), (-73.8, -16.16, -6.326e-08), (-73.78, -16.18, -6.929e-08), (-73.79, -16.17, -8.921e-08), (-73.77, -16.19, -8.901e-08), (-73.75, -16.2, -7.025e-08), (-73.75, -16.19, -9.877e-08), (-73.72, -16.22, -5.28e-08), (-73.73, -16.21, -9.294e-08), (-73.71, -16.23, -8.449e-08), (-73.69, -16.24, -7.894e-08), (-73.59, -16.19, -9.988e-08), (-73.51, -15.8, -9.988e-08), (-73.67, -16.25, -9.095e-08), (-73.65, -16.25, -9.073e-08), (-73.63, -16.26, -5.76e-08), (-73.63, -16.25, -9.848e-08), (-73.61, -16.26, -8.016e-08), (-73.81, -15.66, -9.988e-08), (-73.93, -15.43, -9.774e-08), (-73.91, -15.39, -9.419e-08), (-73.91, -15.37, -8.25e-08), (-73.83, -15.45, -9.988e-08), (-73.79, -15.37, -8.097e-08), (-73.81, -15.37, -9.508e-08), (-73.75, -15.41, -9.367e-08), (-73.77, -15.39, -8.616e-08), (-73.78, -15.38, -3.329e-08), (-73.76, -15.4, -5.868e-08), (-73.73, -15.43, -9.926e-08), (-73.73, -15.42, -7.311e-08), (-73.71, -15.43, -8.802e-08), (-73.69, -15.43, -9.407e-08), (-73.67, -15.43, -9.076e-08), (-73.65, -15.43, -9.275e-08), (-73.49, -15.51, -9.988e-08), (-73.61, -15.43, -9.773e-08), (-73.63, -15.43, -9.241e-08), (-73.9, -15.36, -5.438e-08), (-73.89, -15.35, -9.419e-08), (-73.89, -15.33, -8.25e-08), (-73.88, -15.32, -5.438e-08), (-73.87, -15.33, -9.338e-08), (-73.87, -15.32, -6.95e-08), (-73.84, -15.34, -6.986e-08), (-73.85, -15.33, -7.877e-08), (-73.83, -15.35, -8.9e-08), (-73.82, -15.36, -6.354e-08), (-73.4, -16.32, -4.439e-08), (-73.39, -16.32, -8.191e-08), (-73.37, -16.33, -9.002e-08), (-73.35, -16.33, -9.294e-08), (-73.32, -16.34, -4.606e-08), (-73.33, -16.33, -9.692e-08), (-73.3, -16.36, -4.439e-08), (-73.31, -16.35, -8.212e-08), (-73.29, -16.4, -7.783e-08), (-73.29, -16.39, -9.128e-08), (-73.29, -16.37, -9.97e-08), (-73.59, -16.27, -9.3e-08), (-73.57, -16.27, -9.431e-08), (-73.55, -16.28, -5.916e-08), (-73.55, -16.27, -9.926e-08), (-73.53, -16.28, -8.768e-08), (-73.51, -16.29, -9.24e-08), (-73.48, -16.3, -4.162e-08), (-73.49, -16.29, -9.869e-08), (-73.47, -16.3, -6.784e-08), (-73.45, -16.31, -9.064e-08), (-73.43, -16.31, -8.963e-08), (-73.41, -16.31, -9.766e-08), (-73.38, -16.21, -9.988e-08), (-73.11, -16.02, -9.988e-08), (-73.16, -15.54, -9.988e-08), (-73.59, -15.43, -9.926e-08), (-73.59, -15.42, -4.786e-08), (-73.57, -15.42, -5.842e-08), (-73.55, -15.42, -8.616e-08), (-73.53, -15.42, -7.915e-08), (-73.51, -15.42, -8.164e-08), (-73.49, -15.42, -8.74e-08), (-73.47, -15.41, -8.721e-08), (-73.45, -15.41, -8.99e-08), (-73.43, -15.41, -9.018e-08), (-73.41, -15.41, -9.076e-08), (-73.39, -15.41, -9.275e-08), (-73.37, -15.41, -9.899e-08), (-73.36, -15.4, -5.868e-08), (-73.33, -15.39, -9.769e-08), (-73.35, -15.39, -8.424e-08), (-73.32, -15.38, -5.771e-08), (-73.31, -15.37, -8.424e-08), (-73.29, -15.37, -9.677e-08), (-73.29, -15.36, -6.409e-08), (-73.27, -16.41, -9.437e-08), (-73.25, -16.42, -6.3e-08), (-73.25, -16.41, -9.848e-08), (-73.23, -16.43, -9.064e-08), (-73.21, -16.43, -9.136e-08), (-73.19, -16.44, -7.142e-08), (-73.17, -16.45, -8.664e-08), (-73.14, -16.46, -4.528e-08), (-73.15, -16.45, -9.51e-08), (-73.13, -16.46, -8.431e-08), (-73.11, -16.47, -9.696e-08), (-73.09, -16.48, -5.845e-08), (-73.09, -16.47, -9.681e-08), (-72.99, -16.32, -9.988e-08), (-73.07, -16.49, -8.263e-08), (-73.05, -16.49, -9.471e-08), (-73.03, -16.5, -6.68e-08), (-73.03, -16.49, -9.926e-08), (-73.01, -16.51, -8.951e-08), (-72.99, -16.51, -9.104e-08), (-72.97, -16.52, -5.76e-08), (-72.97, -16.51, -9.949e-08), (-72.77, -15.66, -9.988e-08), (-72.97, -15.34, -9.988e-08), (-72.94, -15.32, -9.364e-08), (-73.27, -15.35, -8.566e-08), (-73.25, -15.35, -9.681e-08), (-73.25, -15.34, -7.805e-08), (-73.23, -15.33, -8.472e-08), (-73.21, -15.33, -9.747e-08), (-73.21, -15.32, -6.638e-08), (-73.19, -15.31, -8.946e-08), (-73.17, -15.31, -9.848e-08), (-73.17, -15.3, -6.638e-08), (-73.15, -15.29, -9.294e-08), (-73.14, -15.27, -7.753e-08), (-73.14, -15.26, -9.096e-08), (-73.13, -15.25, -8.659e-08), (-73.12, -15.23, -6.928e-08), (-73.11, -15.23, -9.926e-08), (-73.11, -15.21, -8.711e-08), (-73.1, -15.19, -6.748e-08), (-73.09, -15.19, -9.681e-08), (-73.09, -15.17, -8.533e-08), (-73.08, -15.16, -9.34e-08), (-73.07, -15.15, -9.248e-08), (-73.07, -15.13, -8.144e-08), (-73.06, -15.12, -5.527e-08), (-73.05, -15.11, -9.317e-08), (-73.04, -15.09, -7.214e-08), (-73.04, -15.08, -4.162e-08), (-73.03, -15.07, -9.095e-08), (-73.02, -15.05, -7.311e-08), (-73.01, -15.05, -9.926e-08), (-72.91, -14.99, -9.988e-08), (-73.02, -14.84, -4.439e-08), (-73.02, -14.83, -6.16e-08), (-73.01, -15.03, -8.785e-08), (-73.0, -15.01, -6.638e-08), (-73.0, -14.91, -5.845e-08), (-73.0, -14.89, -8.025e-08), (-73.01, -14.87, -9.052e-08), (-73.01, -14.85, -9.473e-08), (-73.01, -14.83, -9.317e-08), (-73.0, -14.82, -4.412e-08), (-72.99, -15.01, -9.848e-08), (-72.99, -14.99, -8.717e-08), (-72.98, -14.97, -8.411e-08), (-72.99, -14.95, -8.71e-08), (-72.99, -14.93, -9.056e-08), (-72.99, -14.82, -8.686e-08), (-72.99, -14.91, -9.677e-08), (-72.97, -14.81, -9.874e-08), (-72.75, -16.64, -6.792e-08), (-72.73, -16.64, -8.468e-08), (-72.71, -16.65, -8.768e-08), (-72.69, -16.65, -9.804e-08), (-72.67, -16.65, -9.253e-08), (-72.65, -16.66, -5.69e-08), (-72.65, -16.65, -9.926e-08), (-72.95, -16.52, -8.089e-08), (-72.93, -16.53, -9.328e-08), (-72.91, -16.53, -9.134e-08), (-72.89, -16.54, -6.049e-08), (-72.89, -16.53, -9.926e-08), (-72.87, -16.55, -8.038e-08), (-72.85, -16.56, -7.132e-08), (-72.85, -16.55, -9.681e-08), (-72.82, -16.58, -6.126e-08), (-72.83, -16.57, -9.317e-08), (-72.8, -16.6, -7.062e-08), (-72.81, -16.59, -8.94e-08), (-72.79, -16.61, -8.346e-08), (-72.77, -16.63, -7.698e-08), (-72.77, -16.61, -9.926e-08), (-72.65, -16.3, -9.988e-08), (-72.75, -16.63, -9.76e-08), (-72.76, -16.51, -9.988e-08), (-72.71, -15.97, -9.988e-08), (-72.67, -15.31, -8.74e-08), (-72.73, -15.1, -9.988e-08), (-72.78, -15.29, -9.988e-08), (-72.82, -15.34, -2.497e-08), (-72.74, -15.34, 0.0), (-72.96, -14.8, -7.28e-08), (-72.95, -14.8, -7.401e-08), (-72.93, -14.79, -8.785e-08), (-72.7, -14.81, -9.988e-08), (-72.91, -14.79, -9.601e-08), (-72.91, -14.78, -6.638e-08), (-72.89, -14.77, -8.694e-08), (-72.87, -14.77, -9.603e-08), (-72.86, -14.76, -7.482e-08), (-72.85, -14.76, -8.386e-08), (-72.83, -14.75, -8.92e-08), (-72.81, -14.75, -9.349e-08), (-72.8, -14.74, -4.162e-08), (-72.79, -14.74, -6.784e-08), (-72.77, -14.74, -8.386e-08), (-72.75, -14.73, -8.92e-08), (-72.73, -14.73, -9.349e-08), (-72.67, -14.71, -9.356e-08), (-72.72, -14.72, -4.162e-08), (-72.71, -14.72, -6.784e-08), (-72.69, -14.72, -8.386e-08), (-72.65, -14.71, -9.257e-08), (-72.64, -14.7, -3.329e-08), (-72.63, -16.66, -8.467e-08), (-72.61, -16.66, -8.386e-08), (-72.42, -16.56, -9.988e-08), (-72.59, -16.67, -9.267e-08), (-72.57, -16.67, -9.128e-08), (-72.54, -16.68, -4.162e-08), (-72.55, -16.67, -8.918e-08), (-72.53, -16.68, -6.187e-08), (-72.51, -16.68, -7.915e-08), (-72.49, -16.69, -8.48e-08), (-72.47, -16.69, -9.298e-08), (-72.44, -16.7, -3.329e-08), (-72.45, -16.69, -9.122e-08), (-72.43, -16.71, -8.532e-08), (-72.41, -16.73, -7.829e-08), (-72.41, -16.71, -9.802e-08), (-72.39, -16.75, -7.584e-08), (-72.39, -16.73, -9.76e-08), (-72.36, -16.76, -7.135e-08), (-72.37, -16.75, -9.587e-08), (-72.34, -16.78, -8.337e-08), (-72.35, -16.77, -9.46e-08), (-72.32, -16.8, -6.126e-08), (-72.33, -16.79, -9.282e-08), (-72.34, -16.09, -9.988e-08), (-72.61, -15.3, -9.364e-08), (-72.32, -15.57, -9.988e-08), (-72.53, -15.32, -8.74e-08), (-72.46, -15.36, -8.74e-08), (-72.4, -15.36, -7.491e-08), (-72.32, -15.37, -8.74e-08), (-72.11, -14.85, -1.007e-07), (-72.46, -15.28, -9.988e-08), (-72.36, -15.28, -9.988e-08), (-72.35, -15.32, -4.994e-08), (-72.48, -14.84, -9.988e-08), (-72.48, -14.69, -9.879e-08), (-72.47, -14.73, -9.848e-08), (-72.43, -14.81, -9.608e-08), (-72.43, -14.79, -8.899e-08), (-72.45, -14.77, -9.681e-08), (-72.45, -14.75, -8.723e-08), (-72.46, -14.73, -6.638e-08), (-72.41, -14.83, -8.975e-08), (-72.44, -14.77, -6.409e-08), (-72.39, -14.83, -9.332e-08), (-72.42, -14.82, -5.438e-08), (-72.37, -14.83, -8.528e-08), (-72.36, -14.82, -4.162e-08), (-72.35, -14.82, -7.14e-08), (-72.33, -14.81, -8.564e-08), (-72.63, -14.7, -6.326e-08), (-72.61, -14.7, -8.279e-08), (-72.59, -14.69, -8.874e-08), (-72.57, -14.69, -9.257e-08), (-72.56, -14.68, -3.329e-08), (-72.55, -14.68, -7.12e-08), (-72.53, -14.68, -8.279e-08), (-72.51, -14.67, -8.874e-08), (-72.49, -14.67, -8.388e-08), (-72.47, -14.71, -8.761e-08), (-72.48, -14.68, -3.329e-08), (-72.12, -17.0, -3.329e-08), (-72.12, -16.99, -9.723e-08), (-72.13, -16.97, -9.147e-08), (-72.11, -17.01, -8.467e-08), (-72.08, -17.02, -4.439e-08), (-72.09, -17.01, -9.536e-08), (-72.07, -17.02, -7.771e-08), (-72.05, -17.02, -8.089e-08), (-72.03, -17.03, -9.149e-08), (-72.01, -17.03, -8.983e-08), (-72.3, -16.82, -7.599e-08), (-72.31, -16.81, -9.033e-08), (-72.29, -16.89, -8.234e-08), (-72.29, -16.87, -8.435e-08), (-72.28, -16.85, -6.193e-08), (-72.29, -16.83, -8.743e-08), (-72.27, -16.9, -6.459e-08), (-72.27, -16.89, -9.926e-08), (-72.2, -16.85, -9.988e-08), (-72.25, -16.91, -8.866e-08), (-72.23, -16.91, -9.512e-08), (-72.21, -16.92, -6.459e-08), (-72.21, -16.91, -9.926e-08), (-72.19, -16.93, -8.866e-08), (-72.17, -16.93, -9.089e-08), (-72.15, -16.95, -6.819e-08), (-72.15, -16.93, -9.926e-08), (-72.13, -16.95, -9.968e-08), (-72.1, -16.76, -8.74e-08), (-72.05, -16.65, -9.988e-08), (-72.14, -15.86, -9.988e-08), (-72.22, -15.32, -9.364e-08), (-72.0, -15.39, -9.988e-08), (-72.06, -15.04, -9.988e-08), (-72.31, -14.81, -8.934e-08), (-72.29, -14.8, -5.327e-08), (-72.29, -14.81, -9.679e-08), (-72.27, -14.8, -7.937e-08), (-72.25, -14.79, -8.796e-08), (-72.23, -14.79, -9.151e-08), (-72.22, -14.78, -3.329e-08), (-72.21, -14.78, -7.365e-08), (-72.19, -14.78, -8.386e-08), (-72.17, -14.77, -8.612e-08), (-72.15, -14.79, -8.658e-08), (-72.16, -14.78, -5.327e-08), (-72.11, -14.83, -8.485e-08), (-72.13, -14.81, -8.331e-08), (-72.14, -14.8, -4.217e-08), (-72.09, -14.87, -9.537e-08), (-72.12, -14.82, -3.329e-08), (-72.09, -14.85, -7.491e-08), (-72.07, -14.89, -9.399e-08), (-72.08, -14.87, -6.973e-08), (-72.05, -14.9, -9.389e-08), (-72.06, -14.9, -8.99e-08), (-72.06, -14.89, -4.772e-08), (-72.06, -14.89, -3.329e-08), (-72.05, -14.89, -8.059e-08), (-72.05, -14.89, -4.994e-08), (-72.05, -14.88, -4.162e-08), (-72.04, -14.89, -9.739e-08), (-72.04, -14.87, -8.416e-08), (-72.04, -14.85, -6.784e-08), (-72.04, -14.84, -4.439e-08), (-71.91, -14.83, -9.988e-08), (-72.03, -14.83, -9.447e-08), (-72.03, -14.81, -9.245e-08), (-72.03, -14.79, -8.738e-08), (-72.02, -14.77, -8.089e-08), (-72.02, -14.75, -7.839e-08), (-72.02, -14.74, -6.282e-08), (-72.01, -14.71, -9.261e-08), (-72.01, -14.69, -8.756e-08), (-72.0, -14.67, -7.937e-08), (-72.0, -14.65, -7.263e-08), (-72.0, -14.64, -3.329e-08), (-71.99, -17.03, -9.241e-08), (-71.97, -17.04, -5.261e-08), (-71.97, -17.03, -9.926e-08), (-71.94, -17.06, -4.217e-08), (-71.95, -17.05, -8.324e-08), (-71.92, -17.08, -6.354e-08), (-71.93, -17.07, -8.94e-08), (-71.9, -17.11, -7.577e-08), (-71.91, -17.09, -9.508e-08), (-71.88, -17.14, -5.28e-08), (-71.89, -17.13, -8.536e-08), (-71.89, -17.11, -9.926e-08), (-71.86, -17.17, -6.869e-08), (-71.87, -17.15, -8.945e-08), (-71.86, -16.95, -9.988e-08), (-71.85, -17.18, -7.468e-08), (-71.85, -17.17, -9.803e-08), (-71.83, -17.19, -8.639e-08), (-71.81, -17.19, -9.039e-08), (-71.78, -17.2, -4.606e-08), (-71.79, -17.19, -9.692e-08), (-71.77, -17.2, -9.215e-08), (-71.75, -17.21, -8.564e-08), (-71.73, -17.21, -9.002e-08), (-71.71, -17.21, -9.87e-08), (-71.48, -17.07, -9.988e-08), (-71.7, -17.22, -6.97e-08), (-71.69, -17.22, -7.14e-08), (-71.91, -16.44, -9.988e-08), (-71.68, -16.69, -9.988e-08), (-71.61, -16.06, -9.988e-08), (-71.76, -15.74, -9.988e-08), (-71.68, -15.25, -9.988e-08), (-71.85, -15.05, -9.418e-08), (-71.79, -15.09, -9.876e-08), (-71.85, -15.07, -9.558e-08), (-71.83, -15.07, -8.777e-08), (-71.84, -15.04, -6.126e-08), (-71.81, -15.08, -7.786e-08), (-71.8, -15.08, -4.528e-08), (-71.77, -15.09, -8.954e-08), (-71.75, -15.1, -7.937e-08), (-71.73, -15.11, -9.518e-08), (-71.74, -15.1, -4.528e-08), (-71.71, -15.11, -8.954e-08), (-71.67, -15.13, -9.92e-08), (-71.68, -15.12, -7.191e-08), (-71.69, -15.12, -7.937e-08), (-72.01, -14.73, -9.812e-08), (-71.95, -14.69, -1.12e-07), (-71.89, -14.77, -9.904e-08), (-71.93, -14.71, -9.142e-08), (-71.87, -14.79, -9.652e-08), (-71.9, -14.74, -6.518e-08), (-71.91, -14.73, -8.557e-08), (-71.89, -14.75, -7.679e-08), (-71.83, -14.83, -9.242e-08), (-71.88, -14.77, -6.796e-08), (-71.85, -14.81, -8.557e-08), (-71.86, -14.8, -5.327e-08), (-71.83, -15.03, -9.067e-08), (-71.84, -14.95, -9.988e-08), (-71.82, -14.85, -8.383e-08), (-71.83, -14.85, -9.677e-08), (-71.84, -14.82, -3.329e-08), (-71.82, -15.02, -5.327e-08), (-71.81, -15.01, -8.768e-08), (-71.81, -14.87, -9.196e-08), (-71.8, -15.0, -4.217e-08), (-71.79, -14.99, -8.331e-08), (-71.79, -14.89, -8.557e-08), (-71.8, -14.88, -5.327e-08), (-71.78, -14.98, -3.329e-08), (-71.77, -14.97, -7.838e-08), (-71.77, -14.95, -9.848e-08), (-71.77, -14.93, -9.677e-08), (-71.77, -14.91, -7.679e-08), (-71.78, -14.9, -3.329e-08), (-71.76, -14.95, -7.618e-08), (-71.76, -14.93, -6.796e-08), (-71.99, -14.64, -8.802e-08), (-71.99, -14.63, -8.157e-08), (-71.99, -14.64, -9.427e-08), (-71.99, -14.63, -6.293e-08), (-71.99, -14.62, -5.438e-08), (-71.99, -14.62, -3.329e-08), (-71.96, -14.66, -6.519e-08), (-71.97, -14.65, -8.557e-08), (-71.98, -14.64, -5.327e-08), (-71.95, -14.67, -7.679e-08), (-71.94, -14.69, -6.796e-08), (-71.92, -14.72, -5.327e-08), (-75.64, -12.98, 3.329e-08), (-74.96, -15.5, 3.329e-08), (-74.67, -15.31, 0.0), (-74.03, -15.61, 3.329e-08), (-73.7, -16.24, 3.329e-08), (-73.2, -16.44, -5.737e-08), (-71.38, -17.69, -3.329e-08), (-71.37, -17.7, -6.638e-08), (-71.38, -17.7, -8.43e-08), (-71.38, -17.69, -6.326e-08), (-71.37, -17.69, -7.931e-08), (-71.36, -17.67, -6.869e-08), (-71.44, -17.31, -6.459e-08), (-71.45, -17.29, -8.34e-08), (-71.42, -17.37, -5.845e-08), (-71.42, -17.35, -8.192e-08), (-71.43, -17.33, -9.737e-08), (-71.43, -17.31, -9.906e-08), (-71.4, -17.44, -4.162e-08), (-71.4, -17.43, -7.258e-08), (-71.41, -17.41, -8.551e-08), (-71.41, -17.39, -8.983e-08), (-71.41, -17.37, -9.95e-08), (-71.38, -17.51, -5.76e-08), (-71.38, -17.49, -8.164e-08), (-71.39, -17.47, -8.751e-08), (-71.39, -17.45, -9.421e-08), (-71.36, -17.58, -4.528e-08), (-71.36, -17.57, -7.693e-08), (-71.37, -17.55, -8.863e-08), (-71.37, -17.53, -9.296e-08), (-71.37, -17.51, -9.848e-08), (-71.67, -17.23, -8.941e-08), (-71.65, -17.23, -8.942e-08), (-71.62, -17.24, -4.162e-08), (-71.63, -17.23, -9.601e-08), (-71.61, -17.24, -6.784e-08), (-71.59, -17.24, -8.839e-08), (-71.57, -17.25, -8.874e-08), (-71.54, -17.26, -3.329e-08), (-71.55, -17.25, -9.257e-08), (-71.53, -17.26, -7.508e-08), (-71.51, -17.26, -8.359e-08), (-71.49, -17.27, -9.198e-08), (-71.47, -17.27, -9.75e-08), (-71.45, -17.27, -9.938e-08), (-71.53, -16.72, -8.74e-08), (-71.48, -16.66, -9.988e-08), (-71.33, -16.78, -9.988e-08), (-71.35, -16.72, -2.497e-08), (-71.38, -16.23, -9.988e-08), (-71.03, -16.56, -9.988e-08), (-71.33, -15.56, -9.988e-08), (-71.31, -15.86, -9.988e-08), (-71.65, -15.13, -8.954e-08), (-71.63, -15.14, -7.774e-08), (-71.61, -15.15, -9.525e-08), (-71.62, -15.14, -4.528e-08), (-71.59, -15.15, -9.452e-08), (-71.59, -15.13, -7.935e-08), (-71.58, -15.12, -4.162e-08), (-71.57, -15.11, -8.94e-08), (-71.56, -15.1, -6.354e-08), (-71.49, -15.11, -9.988e-08), (-71.55, -15.09, -9.278e-08), (-71.55, -15.07, -7.787e-08), (-71.54, -15.06, -3.329e-08), (-71.53, -15.05, -8.643e-08), (-71.37, -15.07, -9.816e-08), (-71.41, -15.05, -9.617e-08), (-71.39, -15.05, -7.798e-08), (-71.38, -15.06, -4.217e-08), (-71.52, -15.04, -6.193e-08), (-71.51, -15.03, -9.492e-08), (-71.5, -15.01, -7.399e-08), (-71.49, -15.01, -1.006e-07), (-71.49, -14.99, -8.505e-08), (-71.48, -14.98, -5.327e-08), (-71.47, -14.99, -9.083e-08), (-71.48, -14.98, -5.327e-08), (-71.45, -15.01, -9.492e-08), (-71.46, -15.0, -6.354e-08), (-71.43, -15.03, -9.76e-08), (-71.43, -15.02, -7.037e-08), (-71.41, -15.03, -7.627e-08), (-71.35, -17.71, -8.684e-08), (-71.35, -17.67, -9.76e-08), (-71.35, -17.63, -8.969e-08), (-71.35, -17.61, -8.963e-08), (-71.33, -17.72, -7.167e-08), (-71.33, -17.71, -1.028e-07), (-71.35, -17.65, -9.788e-08), (-71.31, -17.73, -9.149e-08), (-71.29, -17.74, -7.195e-08), (-71.29, -17.73, -9.825e-08), (-71.26, -17.76, -7.928e-08), (-71.27, -17.75, -9.03e-08), (-71.25, -17.76, -7.581e-08), (-71.22, -17.78, -4.162e-08), (-71.23, -17.77, -9.11e-08), (-71.18, -17.55, -9.988e-08), (-71.21, -17.79, -8.718e-08), (-71.18, -17.8, -4.412e-08), (-71.19, -17.79, -9.317e-08), (-71.17, -17.81, -8.636e-08), (-71.14, -17.82, -5.868e-08), (-71.15, -17.81, -9.43e-08), (-71.13, -17.83, -8.963e-08), (-71.11, -17.84, -7.399e-08), (-71.11, -17.83, -9.81e-08), (-71.08, -17.86, -5.28e-08), (-71.09, -17.85, -9.915e-08), (-71.07, -17.87, -8.879e-08), (-71.05, -17.88, -7.311e-08), (-71.05, -17.87, -9.926e-08), (-71.35, -17.59, -9.559e-08), (-71.03, -17.15, -9.988e-08), (-71.27, -16.74, -8.74e-08), (-71.01, -16.01, -9.988e-08), (-71.06, -15.73, -9.988e-08), (-71.29, -15.22, -9.988e-08), (-71.17, -15.43, -9.733e-08), (-71.17, -15.41, -8.928e-08), (-71.17, -15.39, -8.99e-08), (-71.17, -15.37, -8.99e-08), (-71.15, -15.43, -9.481e-08), (-71.13, -15.43, -9.808e-08), (-71.11, -15.42, -4.786e-08), (-71.03, -15.49, -9.758e-08), (-71.11, -15.43, -9.959e-08), (-71.09, -15.42, -7.488e-08), (-71.07, -15.42, -7.588e-08), (-70.97, -15.61, -9.747e-08), (-71.03, -15.47, -9.381e-08), (-71.05, -15.43, -9.221e-08), (-71.05, -15.42, -7.346e-08), (-71.33, -15.11, -9.496e-08), (-71.35, -15.09, -9.099e-08), (-71.36, -15.08, -5.327e-08), (-71.34, -15.1, -6.633e-08), (-71.31, -15.11, -8.038e-08), (-71.29, -15.11, -8.874e-08), (-71.27, -15.11, -9.349e-08), (-71.26, -15.1, -4.162e-08), (-71.23, -15.09, -9.17e-08), (-71.25, -15.1, -7.14e-08), (-71.18, -15.17, -9.404e-08), (-71.18, -15.15, -9.377e-08), (-71.21, -15.09, -9.056e-08), (-71.18, -15.25, -8.999e-08), (-71.19, -15.09, -9.77e-08), (-71.19, -15.08, -5.845e-08), (-71.17, -15.35, -8.848e-08), (-71.18, -15.33, -8.74e-08), (-71.18, -15.31, -8.74e-08), (-71.18, -15.29, -8.74e-08), (-71.18, -15.27, -8.416e-08), (-71.18, -15.23, -8.324e-08), (-71.18, -15.21, -8.324e-08), (-71.18, -15.19, -7.454e-08), (-71.18, -15.13, -6.948e-08), (-71.18, -15.11, -4.994e-08), (-71.18, -15.09, -4.994e-08), (-71.18, -15.08, -4.162e-08), (-70.99, -17.92, -7.166e-08), (-70.96, -17.94, -5.527e-08), (-70.97, -17.93, -8.995e-08), (-70.95, -17.95, -8.282e-08), (-70.93, -17.96, -6.869e-08), (-70.93, -17.95, -9.76e-08), (-70.9, -17.98, -4.412e-08), (-70.91, -17.97, -9.553e-08), (-70.89, -17.99, -8.702e-08), (-70.87, -18.0, -7.025e-08), (-70.87, -17.99, -9.768e-08), (-70.84, -18.02, -7.577e-08), (-70.85, -18.01, -9.609e-08), (-70.82, -18.04, -3.329e-08), (-70.83, -18.03, -9.508e-08), (-70.81, -18.05, -8.375e-08), (-70.79, -18.06, -6.516e-08), (-70.79, -18.05, -9.587e-08), (-70.76, -18.08, -4.412e-08), (-70.77, -18.07, -9.093e-08), (-70.75, -18.09, -8.707e-08), (-70.73, -18.1, -7.192e-08), (-70.73, -18.09, -9.785e-08), (-71.02, -17.9, -5.438e-08), (-71.03, -17.89, -9.306e-08), (-71.01, -17.91, -8.269e-08), (-70.89, -17.83, -9.988e-08), (-70.99, -17.91, -9.848e-08), (-70.82, -17.53, -9.988e-08), (-70.52, -17.19, -9.988e-08), (-70.8, -16.84, -9.988e-08), (-70.75, -16.25, -9.988e-08), (-70.83, -15.99, -9.981e-08), (-70.93, -15.71, -9.027e-08), (-70.95, -15.69, -9.681e-08), (-70.93, -15.73, -9.221e-08), (-70.94, -15.69, -5.693e-08), (-70.88, -15.85, -9.447e-08), (-70.89, -15.83, -9.294e-08), (-70.9, -15.79, -7.753e-08), (-70.91, -15.79, -9.681e-08), (-70.91, -15.77, -8.802e-08), (-70.92, -15.75, -7.401e-08), (-70.92, -15.74, -4.162e-08), (-70.88, -15.84, -6.883e-08), (-70.89, -15.81, -8.362e-08), (-70.85, -15.93, -9.428e-08), (-70.86, -15.89, -8.339e-08), (-70.87, -15.89, -9.681e-08), (-70.87, -15.87, -8.802e-08), (-70.84, -15.95, -8.184e-08), (-70.85, -15.91, -8.362e-08), (-70.83, -15.97, -8.802e-08), (-70.84, -15.94, -4.162e-08), (-70.81, -15.99, -9.364e-08), (-70.79, -15.99, -9.364e-08), (-70.77, -15.99, -9.364e-08), (-70.75, -15.99, -9.364e-08), (-70.73, -15.99, -9.364e-08), (-71.04, -15.45, -7.401e-08), (-71.04, -15.44, -4.162e-08), (-71.0, -15.55, -8.16e-08), (-71.01, -15.53, -9.221e-08), (-71.01, -15.51, -8.362e-08), (-71.02, -15.49, -5.693e-08), (-70.97, -15.63, -9.467e-08), (-70.99, -15.59, -9.681e-08), (-70.99, -15.57, -8.802e-08), (-71.0, -15.54, -4.162e-08), (-70.96, -15.64, -6.883e-08), (-70.98, -15.59, -5.693e-08), (-70.95, -15.67, -8.802e-08), (-70.96, -15.65, -7.401e-08), (-70.54, -18.24, -3.329e-08), (-70.53, -18.25, -7.855e-08), (-70.5, -18.26, -6.193e-08), (-70.51, -18.25, -9.488e-08), (-70.48, -18.28, -3.329e-08), (-70.49, -18.27, -7.894e-08), (-70.47, -18.28, -7.635e-08), (-70.44, -18.3, -6.193e-08), (-70.45, -18.29, -9.471e-08), (-70.42, -18.32, -6.522e-08), (-70.43, -18.31, -8.643e-08), (-70.24, -18.19, -9.988e-08), (-70.41, -18.32, -7.635e-08), (-70.7, -18.12, -8.068e-08), (-70.71, -18.11, -9.4e-08), (-70.68, -18.14, -3.329e-08), (-70.69, -18.13, -9.286e-08), (-70.67, -18.15, -8.467e-08), (-70.65, -18.16, -6.973e-08), (-70.65, -18.15, -9.681e-08), (-70.62, -18.18, -5.327e-08), (-70.63, -18.17, -9.21e-08), (-70.61, -18.19, -8.505e-08), (-70.62, -18.07, -9.988e-08), (-70.59, -18.2, -7.577e-08), (-70.59, -18.19, -9.812e-08), (-70.56, -18.22, -6.354e-08), (-70.57, -18.21, -9.773e-08), (-70.55, -18.23, -9.894e-08), (-70.47, -17.67, -9.988e-08), (-70.66, -16.71, -8.74e-08), (-70.55, -16.78, -9.988e-08), (-70.6, -16.74, -2.497e-08), (-70.6, -16.67, -9.988e-08), (-70.35, -16.86, -9.988e-08), (-70.46, -16.74, -4.994e-08), (-70.41, -16.68, -9.988e-08), (-70.45, -16.55, -9.988e-08), (-70.37, -16.39, -9.957e-08), (-70.37, -16.37, -9.801e-08), (-70.61, -15.99, -9.76e-08), (-70.57, -15.99, -9.387e-08), (-70.55, -16.0, -7.102e-08), (-70.53, -16.01, -9.164e-08), (-70.51, -16.01, -8.738e-08), (-70.42, -16.19, -9.988e-08), (-70.47, -16.03, -9.87e-08), (-70.49, -16.02, -7.51e-08), (-70.48, -16.02, -4.439e-08), (-70.41, -16.09, -9.833e-08), (-70.43, -16.05, -8.965e-08), (-70.45, -16.03, -8.777e-08), (-70.44, -16.04, -7.069e-08), (-70.41, -16.07, -8.144e-08), (-70.42, -16.06, -4.217e-08), (-70.71, -15.99, -9.364e-08), (-70.69, -15.99, -9.364e-08), (-70.67, -15.99, -9.364e-08), (-70.65, -15.99, -9.364e-08), (-70.63, -15.99, -9.364e-08), (-70.59, -15.99, -9.089e-08), (-70.54, -16.0, -3.329e-08), (-70.38, -18.34, -6.193e-08), (-70.39, -18.33, -9.917e-08), (-70.37, -18.35, -8.407e-08), (-70.35, -18.34, -7.937e-08), (-70.33, -18.34, -5.69e-08), (-70.33, -18.33, -9.926e-08), (-70.31, -18.33, -9.241e-08), (-70.29, -18.33, -9.416e-08), (-70.27, -18.32, -8.435e-08), (-70.25, -18.32, -7.277e-08), (-70.23, -18.32, -4.661e-08), (-70.23, -18.31, -9.956e-08), (-70.21, -18.31, -9.313e-08), (-70.19, -18.31, -8.796e-08), (-70.17, -18.3, -8.359e-08), (-70.15, -18.3, -6.57e-08), (-70.14, -18.3, -6.322e-08), (-70.13, -18.29, -9.479e-08), (-70.11, -18.29, -8.983e-08), (-70.09, -18.29, -8.925e-08), (-70.05, -17.81, -9.988e-08), (-70.0, -18.04, -9.988e-08), (-69.94, -17.48, -9.988e-08), (-70.13, -17.24, -9.988e-08), (-70.13, -16.97, -9.44e-08), (-70.11, -17.01, -9.9e-08), (-70.1, -17.02, -7.79e-08), (-70.11, -16.99, -8.424e-08), (-70.12, -16.98, -5.771e-08), (-70.09, -17.05, -9.283e-08), (-70.09, -17.03, -8.424e-08), (-70.12, -16.75, -9.988e-08), (-70.13, -16.91, -9.358e-08), (-70.13, -16.95, -8.424e-08), (-70.14, -16.93, -6.576e-08), (-70.11, -16.89, -8.592e-08), (-70.11, -16.87, -9.791e-08), (-70.12, -16.9, -4.412e-08), (-70.09, -16.65, -8.39e-08), (-70.1, -16.87, -7.299e-08), (-70.09, -16.85, -9.5e-08), (-70.06, -16.74, -2.497e-08), (-70.36, -16.33, -8.649e-08), (-70.35, -16.41, -9.192e-08), (-70.35, -16.4, -7.132e-08), (-70.36, -16.36, -4.439e-08), (-70.36, -16.35, -6.73e-08), (-70.31, -16.45, -9.539e-08), (-70.33, -16.43, -9.587e-08), (-70.33, -16.41, -7.135e-08), (-70.29, -16.47, -9.662e-08), (-70.31, -16.43, -7.135e-08), (-70.29, -16.45, -7.491e-08), (-70.25, -16.51, -9.765e-08), (-70.27, -16.49, -9.76e-08), (-70.27, -16.47, -7.468e-08), (-70.25, -16.49, -7.468e-08), (-70.21, -16.55, -9.862e-08), (-70.23, -16.53, -9.513e-08), (-70.23, -16.51, -7.766e-08), (-70.21, -16.53, -7.732e-08), (-70.19, -16.57, -9.926e-08), (-70.19, -16.55, -7.732e-08), (-70.17, -16.57, -8.094e-08), (-70.15, -16.59, -8.023e-08), (-70.16, -16.58, -3.329e-08), (-70.12, -16.62, -6.644e-08), (-70.13, -16.61, -8.161e-08), (-70.14, -16.6, -3.329e-08), (-70.11, -16.63, -8.469e-08), (-70.1, -16.64, -4.217e-08), (-70.39, -16.11, -8.94e-08), (-70.4, -16.09, -6.516e-08), (-70.35, -16.27, -9.499e-08), (-70.35, -16.25, -9.796e-08), (-70.36, -16.15, -8.071e-08), (-70.37, -16.15, -9.677e-08), (-70.37, -16.13, -7.877e-08), (-70.38, -16.12, -4.162e-08), (-70.35, -16.31, -8.756e-08), (-70.35, -16.29, -8.942e-08), (-70.34, -16.23, -8.073e-08), (-70.34, -16.21, -8.914e-08), (-70.34, -16.18, -6.897e-08), (-70.35, -16.17, -8.804e-08), (-70.34, -16.25, -4.661e-08), (-70.34, -16.19, -8.406e-08), (-70.33, -16.2, -8.99e-08), (-70.33, -16.19, -7.741e-08), (-70.33, -16.2, -4.162e-08), (-70.33, -16.19, -3.329e-08), (-70.07, -18.28, -7.783e-08), (-70.05, -18.28, -5.76e-08), (-70.05, -18.27, -9.848e-08), (-70.03, -18.27, -9.228e-08), (-70.01, -18.27, -8.874e-08), (-69.99, -18.26, -8.435e-08), (-69.97, -18.25, -9.156e-08), (-69.98, -18.26, -6.825e-08), (-69.95, -18.24, -6.973e-08), (-69.95, -18.23, -9.587e-08), (-69.91, -18.19, -9.848e-08), (-69.93, -18.23, -7.135e-08), (-69.93, -18.21, -9.587e-08), (-69.91, -18.2, -7.391e-08), (-69.89, -18.19, -8.614e-08), (-69.89, -18.17, -9.76e-08), (-69.87, -18.17, -7.698e-08), (-69.87, -18.15, -9.926e-08), (-69.85, -18.15, -7.732e-08), (-69.85, -18.13, -9.856e-08), (-69.83, -18.13, -7.222e-08), (-69.82, -18.12, -3.329e-08), (-69.81, -18.11, -8.092e-08), (-69.81, -18.09, -9.328e-08), (-69.8, -18.07, -8.486e-08), (-69.8, -18.08, -4.439e-08), (-69.79, -18.05, -8.914e-08), (-69.79, -18.03, -9.848e-08), (-69.77, -18.01, -8.853e-08), (-69.78, -18.03, -6.564e-08), (-69.77, -17.99, -9.339e-08), (-69.76, -17.94, -7.822e-08), (-69.77, -17.93, -9.41e-08), (-69.81, -17.69, -9.619e-08), (-69.79, -17.89, -9.361e-08), (-69.81, -17.85, -8.175e-08), (-69.81, -17.83, -9.274e-08), (-69.81, -17.79, -9.275e-08), (-69.81, -17.77, -9.275e-08), (-69.81, -17.73, -9.452e-08), (-69.81, -17.71, -9.202e-08), (-69.81, -17.67, -9.364e-08), (-69.81, -17.65, -9.692e-08), (-69.78, -17.9, -6.971e-08), (-69.8, -17.87, -7.38e-08), (-69.8, -17.86, -3.329e-08), (-69.79, -17.65, -9.42e-08), (-69.77, -17.91, -7.855e-08), (-69.77, -17.65, -9.156e-08), (-69.65, -17.49, -9.988e-08), (-69.83, -17.25, -9.772e-08), (-69.79, -17.27, -9.868e-08), (-69.77, -17.28, -7.262e-08), (-70.05, -17.11, -8.757e-08), (-70.07, -17.09, -9.51e-08), (-70.07, -17.07, -8.424e-08), (-70.08, -17.06, -5.771e-08), (-70.01, -17.15, -9.672e-08), (-70.05, -17.13, -9.681e-08), (-70.06, -17.1, -5.438e-08), (-70.03, -17.13, -8.498e-08), (-70.02, -17.14, -5.771e-08), (-69.99, -17.15, -7.808e-08), (-69.97, -17.17, -9.109e-08), (-69.98, -17.16, -4.412e-08), (-69.94, -17.18, -6.622e-08), (-69.95, -17.18, -7.753e-08), (-69.93, -17.19, -8.791e-08), (-69.89, -17.21, -8.977e-08), (-69.91, -17.21, -9.926e-08), (-69.91, -17.2, -6.928e-08), (-69.87, -17.23, -9.681e-08), (-69.87, -17.22, -6.516e-08), (-69.85, -17.23, -8.498e-08), (-69.84, -17.24, -5.771e-08), (-69.81, -17.25, -7.807e-08), (-69.8, -17.26, -4.412e-08), (-70.08, -16.84, -7.866e-08), (-70.07, -16.83, -8.024e-08), (-70.07, -16.67, -7.925e-08), (-70.08, -16.66, -4.217e-08), (-70.06, -16.82, -4.217e-08), (-70.05, -16.81, -8.141e-08), (-70.05, -16.79, -9.335e-08), (-70.04, -16.7, -1.152e-07), (-70.05, -16.69, -8.835e-08), (-70.06, -16.68, -4.217e-08), (-70.04, -16.79, -7.283e-08), (-70.03, -16.77, -9.41e-08), (-70.01, -16.73, -1.139e-07), (-70.03, -16.71, -8.928e-08), (-70.02, -16.76, -6.326e-08), (-70.01, -16.75, -8.791e-08), (-70.02, -16.72, -5.327e-08), (-70.0, -16.74, -4.162e-08), (-70.0, -16.74, -4.395e-08), (-69.76, -17.98, -4.412e-08), (-69.76, -17.97, -7.88e-08), (-69.75, -17.95, -8.144e-08), (-69.75, -17.65, -9.128e-08), (-69.73, -17.65, -9.188e-08), (-69.71, -17.65, -9.364e-08), (-69.69, -17.66, -4.661e-08), (-69.69, -17.65, -9.602e-08), (-69.68, -17.66, -4.162e-08), (-69.67, -17.65, -8.92e-08), (-69.66, -17.64, -6.126e-08), (-69.65, -17.63, -9.317e-08), (-69.63, -17.61, -9.616e-08), (-69.63, -17.62, -7.025e-08), (-69.61, -17.61, -7.749e-08), (-69.6, -17.6, -3.329e-08), (-69.75, -17.29, -9.451e-08), (-69.73, -17.29, -9.144e-08), (-69.71, -17.29, -9.156e-08), (-69.69, -17.29, -9.156e-08), (-69.67, -17.29, -9.156e-08), (-69.65, -17.29, -9.576e-08), (-69.59, -17.59, -9.367e-08), (-69.57, -17.31, -9.962e-08), (-69.63, -17.29, -9.656e-08), (-69.59, -17.29, -8.886e-08), (-69.58, -17.58, -5.527e-08), (-69.57, -17.57, -9.067e-08), (-69.57, -17.3, -7.418e-08), (-69.56, -17.56, -6.633e-08), (-69.55, -17.55, -9.5e-08), (-69.47, -17.45, -1.043e-07), (-69.55, -17.31, -7.81e-08), (-69.53, -17.54, -7.283e-08), (-69.53, -17.53, -9.848e-08), (-69.53, -17.33, -9.067e-08), (-69.54, -17.32, -4.412e-08), (-69.51, -17.53, -7.948e-08), (-69.51, -17.35, -9.508e-08), (-69.52, -17.34, -6.633e-08), (-69.5, -17.52, -3.329e-08), (-69.49, -17.51, -8.67e-08), (-69.48, -17.49, -8.915e-08), (-69.48, -17.47, -9.154e-08), (-69.47, -17.43, -9.307e-08), (-69.49, -17.37, -9.782e-08), (-69.49, -17.36, -7.491e-08), (-69.48, -17.5, -5.28e-08), (-69.47, -17.41, -8.99e-08), (-69.47, -17.39, -8.99e-08), (-69.47, -17.37, -8.061e-08), (-69.76, -17.28, -3.329e-08), (-70.52, -16.71, -2.497e-08)], [(451, 452)], [(4, 0, 1), (11, 7, 9), (13, 9, 10), (14, 2, 3), (14, 3, 4), (5, 14, 4), (6, 15, 5), (14, 17, 13), (15, 20, 14), (15, 24, 22), (28, 29, 27), (32, 34, 31), (38, 33, 30), (38, 30, 34), (35, 39, 34), (36, 39, 35), (42, 37, 38), (45, 46, 44), (38, 48, 42), (50, 38, 39), (43, 51, 40), (52, 56, 51), (64, 53, 54), (64, 54, 55), (64, 55, 49), (59, 15, 58), (66, 60, 61), (66, 61, 62), (69, 64, 65), (72, 64, 68), (78, 73, 74), (78, 64, 72), (76, 78, 75), (80, 78, 79), (66, 15, 59), (78, 80, 81), (83, 78, 81), (97, 78, 83), (87, 97, 86), (88, 176, 87), (89, 176, 88), (90, 176, 89), (176, 90, 91), (176, 91, 92), (99, 102, 98), (104, 102, 103), (177, 105, 106), (177, 106, 107), (112, 107, 101), (112, 101, 102), (115, 112, 108), (113, 115, 108), (148, 124, 122), (148, 125, 123), (133, 135, 137), (136, 134, 138), (148, 126, 127), (130, 140, 129), (148, 131, 136), (148, 141, 142), (130, 145, 140), (150, 146, 147), (148, 143, 144), (148, 149, 150), (148, 145, 130), (155, 157, 156), (158, 156, 157), (164, 154, 159), (170, 162, 163), (171, 163, 164), (174, 169, 170), (171, 148, 170), (172, 148, 171), (148, 172, 173), (167, 173, 165), (148, 167, 168), (148, 168, 161), (122, 120, 174), (175, 15, 66), (175, 66, 78), (176, 93, 94), (177, 176, 96), (176, 78, 97), (117, 115, 116), (177, 96, 110), (177, 112, 115), (179, 177, 115), (183, 177, 180), (188, 177, 183), (185, 188, 183), (186, 188, 185), (191, 188, 190), (192, 188, 191), (194, 188, 193), (188, 196, 197), (198, 188, 197), (199, 188, 198), (202, 188, 199), (203, 199, 201), (204, 188, 202), (205, 188, 204), (207, 188, 205), (208, 188, 206), (217, 210, 211), (217, 213, 214), (220, 218, 215), (221, 219, 220), (224, 222, 223), (217, 223, 221), (228, 225, 226), (229, 227, 228), (340, 228, 217), (234, 232, 231), (148, 153, 152), (211, 209, 118), (217, 211, 148), (235, 217, 148), (175, 236, 148), (237, 236, 175), (240, 175, 238), (242, 175, 239), (238, 243, 240), (245, 175, 241), (238, 175, 178), (255, 247, 248), (249, 246, 238), (187, 260, 178), (262, 187, 188), (187, 263, 261), (264, 178, 259), (187, 266, 263), (262, 276, 273), (280, 274, 262), (277, 283, 276), (284, 277, 262), (286, 278, 279), (287, 178, 282), (288, 178, 287), (290, 178, 288), (292, 248, 291), (294, 188, 208), (296, 188, 294), (302, 262, 299), (300, 302, 299), (302, 305, 301), (304, 302, 303), (306, 308, 305), (307, 311, 302), (310, 315, 309), (314, 317, 313), (315, 319, 314), (316, 320, 315), (318, 321, 316), (327, 328, 326), (323, 324, 322), (325, 329, 324), (380, 331, 332), (338, 333, 334), (340, 336, 380), (339, 337, 338), (340, 338, 335), (340, 335, 336), (342, 341, 338), (340, 343, 344), (350, 345, 346), (353, 347, 348), (356, 349, 350), (351, 356, 350), (456, 355, 356), (357, 456, 356), (362, 358, 359), (340, 359, 353), (363, 365, 364), (366, 364, 365), (340, 234, 231), (369, 366, 368), (340, 370, 234), (375, 371, 366), (372, 375, 366), (375, 372, 373), (379, 377, 378), (379, 376, 375), (340, 380, 379), (381, 235, 237), (383, 175, 244), (384, 237, 382), (387, 237, 384), (388, 237, 386), (390, 237, 388), (391, 237, 389), (393, 237, 391), (394, 391, 392), (396, 237, 393), (398, 237, 395), (399, 381, 397), (400, 399, 397), (404, 381, 401), (247, 405, 256), (257, 406, 247), (409, 254, 255), (408, 411, 253), (409, 413, 254), (416, 409, 415), (416, 414, 409), (423, 416, 417), (419, 420, 423), (421, 422, 420), (430, 426, 427), (433, 429, 430), (433, 431, 428), (437, 434, 432), (437, 435, 436), (462, 437, 433), (440, 438, 437), (443, 441, 440), (445, 1222, 444), (443, 444, 442), (452, 454, 453), (456, 360, 355), (457, 425, 455), (457, 430, 427), (461, 433, 430), (462, 461, 459), (462, 459, 460), (462, 460, 456), (462, 456, 340), (467, 464, 465), (469, 340, 464), (471, 465, 466), (474, 469, 470), (475, 470, 464), (477, 473, 340), (478, 340, 468), (482, 476, 480), (481, 482, 480), (485, 463, 482), (484, 485, 482), (487, 488, 485), (491, 492, 381), (492, 235, 381), (497, 466, 493), (495, 498, 494), (496, 492, 491), (499, 501, 495), (500, 502, 492), (505, 492, 496), (504, 506, 492), (492, 507, 504), (510, 492, 505), (515, 511, 512), (516, 381, 402), (518, 381, 516), (520, 381, 518), (521, 496, 491), (443, 450, 447), (526, 524, 450), (529, 527, 526), (532, 530, 529), (534, 531, 532), (541, 536, 532), (541, 532, 443), (540, 538, 539), (541, 539, 536), (544, 542, 543), (541, 443, 533), (546, 545, 541), (547, 462, 463), (533, 443, 462), (548, 462, 547), (551, 462, 548), (550, 553, 549), (555, 462, 551), (550, 556, 553), (558, 554, 555), (557, 559, 556), (560, 533, 462), (561, 554, 558), (563, 560, 554), (565, 533, 1223), (566, 1223, 560), (567, 560, 563), (570, 560, 567), (573, 571, 463), (574, 573, 572), (578, 463, 571), (579, 571, 573), (581, 577, 578), (586, 463, 580), (550, 587, 557), (589, 583, 584), (591, 550, 582), (598, 593, 597), (595, 596, 594), (599, 590, 588), (600, 463, 485), (603, 485, 489), (603, 489, 490), (606, 603, 604), (605, 606, 604), (609, 600, 601), (610, 602, 603), (611, 609, 601), (614, 463, 600), (616, 612, 613), (541, 618, 619), (621, 620, 541), (626, 624, 625), (631, 629, 626), (634, 626, 627), (634, 627, 623), (633, 632, 631), (638, 636, 637), (634, 637, 635), (641, 639, 634), (617, 523, 522), (541, 522, 546), (643, 541, 566), (634, 621, 541), (643, 634, 541), (650, 644, 643), (651, 645, 646), (652, 644, 649), (654, 648, 644), (566, 541, 565), (658, 560, 657), (660, 560, 658), (662, 566, 560), (663, 560, 660), (664, 560, 663), (665, 662, 560), (668, 666, 560), (669, 560, 667), (670, 643, 661), (670, 661, 662), (672, 662, 665), (673, 665, 666), (674, 670, 671), (675, 671, 672), (678, 674, 671), (679, 643, 670), (681, 670, 677), (682, 643, 679), (709, 683, 684), (689, 686, 687), (711, 689, 709), (694, 642, 641), (695, 693, 694), (698, 696, 697), (701, 697, 634), (701, 699, 698), (701, 698, 697), (705, 701, 634), (704, 702, 700), (704, 700, 701), (708, 706, 704), (711, 709, 710), (711, 710, 708), (711, 708, 705), (656, 634, 653), (714, 634, 713), (717, 705, 716), (720, 705, 719), (721, 723, 705), (728, 722, 723), (729, 723, 724), (725, 729, 724), (734, 726, 705), (735, 728, 723), (740, 705, 731), (742, 731, 732), (787, 705, 745), (787, 745, 746), (747, 787, 746), (748, 787, 747), (750, 787, 748), (755, 787, 750), (755, 750, 752), (753, 756, 755), (754, 756, 753), (762, 691, 692), (711, 692, 689), (763, 761, 762), (711, 764, 765), (711, 765, 763), (769, 766, 767), (772, 770, 769), (775, 772, 769), (778, 776, 777), (779, 1225, 778), (780, 778, 775), (780, 775, 711), (828, 784, 785), (788, 756, 758), (760, 791, 759), (790, 791, 789), (791, 755, 756), (791, 756, 788), (795, 791, 792), (797, 794, 795), (798, 791, 794), (800, 791, 798), (804, 787, 791), (801, 791, 800), (802, 804, 801), (803, 805, 804), (807, 791, 790), (809, 811, 808), (810, 811, 809), (813, 791, 811), (815, 791, 813), (816, 791, 815), (824, 821, 822), (832, 830, 831), (835, 833, 780), (837, 836, 835), (839, 838, 837), (839, 837, 835), (818, 817, 839), (840, 818, 839), (840, 839, 835), (841, 840, 781), (844, 804, 843), (845, 846, 804), (848, 804, 846), (854, 855, 804), (856, 857, 855), (857, 842, 855), (863, 825, 826), (866, 864, 865), (827, 865, 863), (876, 867, 866), (876, 866, 827), (876, 869, 1226), (872, 870, 871), (873, 871, 876), (878, 874, 875), (881, 879, 880), (884, 881, 876), (827, 824, 840), (827, 840, 841), (885, 841, 842), (861, 842, 857), (862, 842, 861), (892, 842, 890), (891, 892, 890), (893, 894, 892), (896, 842, 895), (897, 899, 842), (898, 899, 897), (886, 842, 899), (886, 899, 900), (902, 886, 900), (903, 886, 902), (904, 886, 903), (906, 907, 905), (910, 908, 909), (911, 886, 908), (912, 886, 911), (914, 886, 912), (915, 886, 914), (926, 918, 919), (920, 917, 916), (921, 917, 920), (934, 922, 923), (927, 933, 926), (929, 917, 928), (934, 931, 932), (935, 934, 924), (935, 924, 925), (944, 883, 884), (960, 944, 884), (960, 946, 947), (960, 949, 950), (960, 951, 952), (960, 955, 953), (958, 960, 876), (960, 956, 957), (960, 936, 959), (939, 938, 960), (963, 887, 886), (964, 886, 887), (966, 885, 965), (962, 885, 966), (962, 966, 964), (962, 964, 963), (917, 929, 930), (917, 930, 931), (917, 931, 934), (970, 917, 935), (971, 935, 967), (969, 971, 967), (974, 970, 971), (976, 970, 975), (979, 970, 978), (985, 970, 983), (986, 984, 970), (990, 941, 942), (993, 991, 992), (992, 997, 996), (1000, 999, 992), (1003, 1001, 1002), (992, 1004, 1005), (992, 1006, 1007), (1011, 1008, 1009), (992, 942, 939), (992, 939, 960), (1014, 961, 885), (1015, 885, 962), (1017, 885, 1015), (1018, 885, 1017), (1019, 1016, 1018), (1020, 1016, 1019), (1021, 1015, 963), (1023, 1018, 1022), (1024, 1019, 1023), (1025, 963, 970), (1027, 1025, 1026), (1032, 1025, 1027), (1033, 1025, 1028), (1034, 1029, 1030), (1036, 1033, 1028), (1021, 1025, 1035), (1039, 1021, 1037), (989, 970, 988), (1044, 1026, 970), (1045, 1046, 1044), (1051, 1026, 1049), (1058, 1056, 1057), (1060, 1059, 1053), (992, 1012, 1013), (992, 1013, 1010), (1065, 1069, 1064), (1066, 1070, 1065), (1070, 1066, 1067), (1070, 1067, 1062), (1071, 1068, 1069), (1075, 1073, 1074), (1070, 1074, 1072), (1079, 1077, 1078), (1079, 1078, 1070), (1080, 1070, 992), (1143, 1079, 1070), (1143, 1070, 1080), (1157, 1014, 1082), (1083, 1016, 1020), (1084, 1016, 1083), (1083, 1020, 1023), (1084, 1083, 1021), (1090, 1021, 1088), (1092, 1093, 1091), (1094, 1096, 1021), (1097, 1096, 1095), (1099, 1021, 1096), (1102, 1098, 1099), (1103, 1101, 1021), (1105, 1085, 1101), (1107, 1085, 1104), (1110, 1085, 1106), (1117, 1113, 1114), (1115, 1117, 1114), (1116, 1117, 1115), (1119, 1117, 1118), (1121, 1119, 1120), (1143, 1130, 1131), (1143, 1131, 1053), (1143, 1132, 1133), (1143, 1134, 1135), (1143, 1136, 1137), (1143, 1138, 1139), (1143, 1139, 1140), (1145, 1142, 1143), (1143, 1146, 1145), (1150, 1148, 1149), (1150, 1149, 1143), (1153, 1151, 1150), (1154, 1150, 1143), (1143, 1053, 1079), (1157, 1143, 1081), (1158, 1143, 1157), (1159, 1157, 1160), (1160, 1157, 1082), (1161, 1160, 1084), (1162, 1084, 1085), (1167, 1163, 1165), (1172, 1161, 1170), (1173, 1161, 1171), (1175, 1161, 1173), (1177, 1119, 1122), (1177, 1122, 1123), (1179, 1117, 1177), (1180, 1177, 1178), (1183, 1179, 1180), (1184, 1179, 1182), (1186, 1181, 1179), (1187, 1185, 1117), (1188, 1117, 1181), (1085, 1166, 1162), (1192, 1190, 1185), (1193, 1185, 1187), (1190, 1194, 1189), (1196, 1190, 1191), (1190, 1197, 1195), (1200, 1190, 1196), (1190, 1201, 1198), (1206, 1190, 1199), (1208, 1203, 1204), (1126, 1178, 1125), (1127, 1178, 1126), (1212, 1209, 1210), (1214, 1210, 1213), (1178, 1177, 1124), (1216, 1178, 1127), (1217, 1127, 1211), (1218, 1178, 1215), (1219, 1180, 1178), (1227, 1230, 1229), (1238, 1233, 1234), (1243, 1241, 1242), (1321, 1245, 1246), (1321, 1247, 1240), (1321, 1240, 1241), (1243, 1237, 1238), (1253, 1156, 1155), (1256, 1253, 1153), (1154, 1256, 1153), (1258, 1257, 1256), (1262, 1260, 1261), (1264, 1263, 1154), (1238, 1234, 1266), (1154, 1238, 1266), (1243, 1238, 1154), (1268, 1154, 1267), (1269, 1154, 1268), (1270, 1269, 1268), (1271, 1158, 1157), (1272, 1158, 1271), (1274, 1159, 1160), (1274, 1271, 1159), (1274, 1160, 1273), (1273, 1160, 1161), (1276, 1161, 1275), (1277, 1161, 1276), (1281, 1284, 1280), (1284, 1161, 1279), (1283, 1284, 1282), (1287, 1284, 1286), (1341, 1161, 1284), (1290, 1289, 1284), (1291, 1289, 1290), (1341, 1273, 1161), (1293, 1284, 1288), (1295, 1296, 1294), (1300, 1297, 1298), (1301, 1284, 1296), (1302, 1296, 1299), (1304, 1284, 1301), (1305, 1284, 1303), (1229, 1306, 1228), (1232, 1311, 1231), (1321, 1308, 1309), (1313, 1310, 1311), (1317, 1314, 1315), (1321, 1315, 1312), (1321, 1318, 1316), (1322, 1319, 1320), (1325, 1323, 1324), (1321, 1324, 1322), (1328, 1326, 1327), (1332, 1329, 1330), (1333, 1331, 1332), (1411, 1333, 1332), (1321, 1251, 1252), (1321, 1252, 1245), (1321, 1336, 1249), (1321, 1249, 1250), (1321, 1250, 1251), (1337, 1243, 1154), (1338, 1269, 1270), (1338, 1270, 1268), (1272, 1154, 1338), (1415, 1337, 1272), (1339, 1271, 1274), (1340, 1339, 1274), (1340, 1274, 1273), (1343, 1342, 1273), (1346, 1273, 1342), (1347, 1273, 1346), (1350, 1340, 1347), (1348, 1351, 1350), (1354, 1349, 1350), (1356, 1350, 1352), (1357, 1341, 1289), (1360, 1357, 1358), (1361, 1341, 1357), (1364, 1365, 1363), (1369, 1368, 1365), (1373, 1273, 1341), (1377, 1341, 1370), (1378, 1370, 1341), (1380, 1341, 1367), (1371, 1382, 1368), (1372, 1383, 1371), (1411, 1388, 1387), (1392, 1389, 1390), (1393, 1391, 1392), (1397, 1394, 1395), (1411, 1395, 1392), (1400, 1398, 1399), (1399, 1396, 1397), (1404, 1401, 1402), (1481, 1402, 1399), (1481, 1399, 1411), (1405, 1403, 1404), (1411, 1334, 1335), (1411, 1408, 1409), (1387, 1385, 1412), (1414, 1337, 1415), (1414, 1413, 1337), (1416, 1272, 1339), (1417, 1416, 1339), (1420, 1340, 1418), (1421, 1418, 1419), (1422, 1339, 1340), (1428, 1340, 1420), (1430, 1423, 1424), (1431, 1417, 1339), (1433, 1339, 1422), (1437, 1417, 1431), (1438, 1435, 1431), (1440, 1416, 1439), (1441, 1416, 1440), (1442, 1416, 1441), (1443, 1416, 1442), (1445, 1354, 1355), (1448, 1340, 1349), (1450, 1340, 1353), (1451, 1353, 1340), (1453, 1446, 1447), (1454, 1340, 1450), (1455, 1353, 1451), (1457, 1340, 1454), (1466, 1464, 1463), (1469, 1463, 1461), (1469, 1465, 1466), (1472, 1406, 1407), (1475, 1473, 1474), (1481, 1476, 1477), (1481, 1477, 1474), (1481, 1478, 1479), (1483, 1480, 1481), (1485, 1482, 1483), (1486, 1484, 1485), (1486, 1485, 1481), (1461, 1459, 1486), (1469, 1486, 1481), (1487, 1411, 1413), (1488, 1415, 1272), (1489, 1414, 1415), (1490, 1415, 1488), (1491, 1488, 1272), (1759, 1490, 1491), (1493, 1489, 1759), (1494, 1759, 1495), (1494, 1492, 1493), (1499, 1416, 1498), (1501, 1416, 1500), (1502, 1416, 1501), (1505, 1416, 1502), (1507, 1503, 1504), (1510, 1508, 1509), (1497, 1496, 1503), (1511, 1507, 1508), (1513, 1416, 1443), (1514, 1416, 1513), (1515, 1416, 1514), (1516, 1416, 1515), (1517, 1416, 1516), (1521, 1470, 1467), (1521, 1523, 1522), (1521, 1524, 1523), (1527, 1526, 1525), (1531, 1527, 1521), (1531, 1521, 1469), (1531, 1529, 1528), (1469, 1532, 1531), (1469, 1534, 1533), (1469, 1535, 1534), (1469, 1537, 1536), (1469, 1539, 1538), (1541, 1469, 1540), (1542, 1487, 1414), (1544, 1545, 1492), (1547, 1545, 1544), (1549, 1543, 1545), (1550, 1549, 1546), (1553, 1544, 1492), (1552, 1554, 1492), (1556, 1552, 1551), (1555, 1557, 1552), (1551, 1559, 1556), (1563, 1495, 1496), (1562, 1566, 1497), (1568, 1495, 1563), (1571, 1567, 1568), (1572, 1570, 1567), (1575, 1495, 1570), (1576, 1495, 1574), (1577, 1492, 1495), (1578, 1495, 1573), (1583, 1492, 1581), (1585, 1584, 1583), (1587, 1492, 1584), (1589, 1551, 1586), (1590, 1558, 1589), (1592, 1503, 1507), (1594, 1497, 1503), (1598, 1503, 1591), (1593, 1599, 1497), (1602, 1594, 1503), (1604, 1503, 1595), (1601, 1605, 1594), (1606, 1602, 1603), (1610, 1607, 1608), (1469, 1613, 1611), (1469, 1614, 1613), (1469, 1615, 1614), (1469, 1616, 1615), (1617, 1618, 1616), (1541, 1620, 1617), (1541, 1622, 1620), (1621, 1623, 1541), (1621, 1624, 1623), (1541, 1626, 1625), (1541, 1627, 1626), (1541, 1629, 1628), (1630, 1633, 1631), (1635, 1636, 1634), (1541, 1637, 1635), (1639, 1640, 1638), (1646, 1541, 1540), (1644, 1651, 1542), (1542, 1652, 1644), (1654, 1541, 1645), (1655, 1645, 1646), (1658, 1541, 1654), (1660, 1542, 1662), (1666, 1543, 1549), (1670, 1664, 1665), (1671, 1668, 1669), (1672, 1668, 1671), (1673, 1543, 1668), (1674, 1543, 1673), (1676, 1543, 1674), (1678, 1543, 1676), (1680, 1543, 1678), (1682, 1542, 1679), (1684, 1661, 1682), (1685, 1661, 1684), (1662, 1661, 1686), (1551, 1689, 1688), (1690, 1551, 1558), (1551, 1693, 1689), (1695, 1561, 1551), (1696, 1551, 1690), (1561, 1699, 1694), (1701, 1561, 1695), (1561, 1702, 1699), (1700, 1703, 1561), (1704, 1700, 1701), (1700, 1705, 1703), (1541, 1707, 1641), (1642, 1708, 1541), (1714, 1712, 1660), (1714, 1715, 1713), (1714, 1717, 1716), (1719, 1720, 1718), (1723, 1662, 1663), (1660, 1662, 1723), (1725, 1660, 1724), (1726, 1660, 1725), (1727, 1660, 1726), (1728, 1660, 1727), (1731, 1660, 1728), (1729, 1721, 1719), (1729, 1722, 1721), (1660, 1734, 1729), (1735, 1730, 1732), (1660, 1736, 1734), (1738, 1660, 1730), (1660, 1740, 1737), (1742, 1738, 1739), (1660, 1744, 1741), (1746, 1738, 1742), (1660, 1747, 1744), (1753, 1738, 1745), (1749, 1754, 1748), (1755, 1751, 1738), (1756, 1738, 1752), (12, 11, 9), (14, 13, 10), (47, 46, 42), (48, 47, 42), (72, 70, 71), (75, 78, 74), (138, 134, 132), (135, 131, 137), (148, 136, 138), (158, 159, 156), (164, 159, 158), (328, 321, 326), (324, 328, 322), (366, 367, 364), (368, 366, 365), (371, 367, 366), (424, 423, 417), (419, 423, 424), (455, 425, 453), (455, 453, 454), (456, 361, 362), (511, 509, 510), (597, 593, 590), (594, 592, 593), (604, 603, 490), (608, 603, 606), (736, 705, 740), (731, 737, 740), (745, 705, 738), (745, 738, 739), (745, 739, 1224), (743, 742, 732), (746, 745, 741), (1108, 1107, 1104), (1109, 1108, 1104), (1113, 1111, 1112), (1211, 1127, 1209), (1231, 1229, 1230), (1311, 1229, 1231), (1607, 1602, 1606), (4, 3, 0), (11, 8, 7), (13, 12, 9), (14, 10, 2), (5, 15, 14), (6, 16, 15), (14, 18, 17), (16, 19, 15), (15, 21, 20), (15, 22, 21), (24, 26, 23), (28, 30, 29), (30, 33, 29), (31, 34, 30), (34, 39, 38), (36, 40, 39), (41, 43, 40), (42, 46, 45), (38, 49, 48), (50, 49, 38), (40, 51, 39), (43, 52, 51), (49, 55, 48), (52, 57, 56), (64, 66, 53), (65, 64, 49), (58, 15, 19), (66, 59, 60), (66, 62, 63), (67, 68, 64), (69, 67, 64), (70, 72, 68), (78, 72, 73), (78, 66, 64), (77, 79, 76), (79, 78, 76), (82, 83, 81), (84, 97, 83), (85, 86, 97), (87, 176, 97), (93, 176, 92), (95, 176, 94), (96, 176, 95), (99, 103, 102), (101, 107, 100), (104, 112, 102), (177, 111, 105), (112, 177, 107), (109, 113, 108), (177, 110, 111), (114, 115, 113), (122, 124, 121), (148, 123, 124), (148, 127, 125), (148, 138, 126), (129, 140, 128), (135, 136, 131), (140, 145, 139), (148, 147, 141), (143, 148, 142), (148, 130, 131), (148, 150, 147), (145, 148, 144), (148, 152, 149), (152, 153, 151), (26, 161, 25), (15, 26, 24), (164, 163, 154), (161, 168, 160), (15, 161, 26), (171, 170, 163), (167, 165, 166), (148, 174, 170), (167, 148, 173), (15, 148, 161), (174, 120, 119), (148, 122, 174), (175, 148, 15), (176, 175, 78), (178, 175, 176), (117, 179, 115), (179, 180, 177), (181, 183, 180), (182, 184, 183), (184, 185, 183), (187, 176, 177), (188, 187, 177), (186, 189, 188), (189, 190, 188), (187, 178, 176), (192, 193, 188), (194, 195, 188), (195, 196, 188), (200, 201, 199), (203, 202, 199), (207, 206, 188), (217, 212, 210), (217, 214, 212), (217, 216, 213), (217, 215, 216), (217, 220, 215), (217, 221, 220), (217, 224, 223), (217, 226, 224), (217, 228, 226), (228, 231, 229), (231, 232, 230), (340, 231, 228), (235, 340, 217), (148, 118, 153), (148, 211, 118), (236, 235, 148), (240, 239, 175), (242, 241, 175), (245, 244, 175), (247, 238, 178), (248, 247, 178), (250, 249, 238), (251, 250, 238), (252, 251, 238), (247, 252, 238), (254, 253, 247), (255, 254, 247), (247, 256, 252), (258, 257, 247), (253, 258, 247), (260, 259, 178), (187, 261, 260), (265, 264, 259), (187, 267, 266), (187, 268, 267), (269, 268, 187), (262, 269, 187), (270, 178, 264), (271, 270, 264), (269, 273, 272), (262, 273, 269), (273, 276, 275), (262, 277, 276), (279, 278, 262), (274, 279, 262), (281, 280, 262), (282, 178, 270), (285, 284, 262), (278, 285, 262), (289, 248, 178), (290, 289, 178), (291, 248, 289), (293, 255, 248), (295, 294, 208), (296, 262, 188), (296, 297, 262), (297, 298, 262), (298, 299, 262), (302, 301, 262), (300, 303, 302), (301, 281, 262), (302, 306, 305), (304, 307, 302), (311, 306, 302), (307, 309, 311), (309, 315, 311), (310, 312, 315), (311, 314, 313), (315, 314, 311), (312, 316, 315), (1221, 318, 316), (316, 321, 320), (318, 326, 321), (327, 322, 328), (323, 325, 324), (325, 330, 329), (380, 336, 331), (335, 338, 334), (338, 341, 339), (344, 342, 338), (340, 344, 338), (340, 348, 343), (350, 349, 345), (340, 353, 348), (356, 355, 349), (353, 359, 352), (355, 360, 354), (357, 361, 456), (340, 362, 359), (234, 370, 233), (369, 372, 366), (340, 373, 370), (340, 375, 373), (375, 376, 374), (379, 380, 377), (340, 379, 375), (237, 235, 236), (382, 237, 175), (383, 382, 175), (385, 384, 382), (387, 386, 237), (390, 389, 237), (394, 393, 391), (396, 395, 237), (397, 381, 237), (398, 397, 237), (401, 381, 399), (403, 402, 381), (404, 403, 381), (247, 406, 405), (253, 407, 258), (408, 253, 254), (253, 411, 410), (254, 412, 408), (415, 409, 255), (417, 416, 415), (416, 418, 414), (423, 418, 416), (419, 421, 420), (430, 429, 426), (433, 428, 429), (437, 436, 434), (433, 437, 432), (437, 438, 435), (440, 441, 439), (462, 440, 437), (443, 445, 444), (462, 443, 440), (443, 447, 445), (447, 448, 446), (447, 450, 448), (340, 456, 362), (457, 427, 425), (459, 461, 458), (462, 433, 461), (463, 462, 340), (464, 340, 235), (465, 464, 235), (466, 465, 235), (469, 468, 340), (470, 469, 464), (472, 471, 466), (476, 463, 340), (473, 476, 340), (478, 477, 340), (479, 478, 468), (482, 463, 476), (483, 484, 482), (486, 487, 485), (488, 489, 485), (493, 466, 235), (494, 493, 235), (495, 494, 235), (492, 495, 235), (492, 499, 495), (492, 502, 499), (492, 503, 500), (492, 508, 507), (492, 509, 508), (510, 509, 492), (512, 511, 510), (513, 510, 505), (515, 514, 511), (517, 516, 402), (519, 518, 516), (520, 491, 381), (450, 524, 449), (443, 526, 450), (526, 527, 525), (443, 529, 526), (529, 530, 528), (443, 532, 529), (532, 536, 534), (536, 537, 535), (536, 539, 537), (541, 540, 539), (541, 543, 540), (541, 544, 543), (541, 545, 544), (550, 549, 463), (549, 553, 552), (555, 554, 462), (550, 557, 556), (560, 1223, 533), (554, 560, 462), (564, 554, 561), (565, 541, 533), (566, 565, 1223), (568, 567, 563), (570, 569, 560), (572, 573, 463), (575, 574, 572), (577, 576, 463), (578, 577, 463), (576, 580, 463), (583, 582, 463), (584, 583, 463), (585, 584, 463), (586, 585, 463), (557, 587, 562), (588, 587, 550), (582, 550, 463), (588, 590, 587), (593, 592, 590), (595, 594, 593), (599, 597, 590), (601, 600, 485), (602, 601, 485), (603, 602, 485), (605, 607, 606), (612, 572, 463), (613, 612, 463), (614, 613, 463), (615, 614, 600), (541, 620, 618), (623, 627, 622), (626, 629, 624), (631, 628, 629), (634, 631, 626), (631, 632, 630), (634, 633, 631), (634, 635, 633), (634, 638, 637), (634, 639, 638), (641, 642, 640), (541, 617, 522), (541, 619, 617), (634, 623, 621), (646, 645, 643), (647, 646, 643), (648, 634, 643), (644, 648, 643), (650, 649, 644), (645, 650, 643), (648, 653, 634), (655, 656, 653), (657, 560, 569), (659, 658, 657), (661, 643, 566), (662, 661, 566), (666, 665, 560), (667, 560, 664), (669, 668, 560), (671, 670, 662), (672, 671, 662), (676, 675, 672), (674, 677, 670), (680, 679, 670), (681, 680, 670), (682, 647, 643), (709, 685, 683), (709, 687, 685), (709, 689, 687), (689, 690, 688), (689, 692, 690), (634, 694, 641), (634, 695, 694), (634, 697, 695), (705, 704, 701), (704, 706, 703), (705, 708, 704), (708, 710, 707), (787, 711, 705), (656, 712, 634), (712, 713, 634), (714, 705, 634), (715, 716, 714), (716, 705, 714), (717, 718, 705), (718, 719, 705), (720, 721, 705), (723, 722, 705), (721, 724, 723), (722, 727, 705), (725, 730, 729), (732, 731, 705), (733, 732, 705), (726, 733, 705), (727, 734, 705), (738, 705, 736), (744, 743, 732), (749, 750, 748), (751, 752, 750), (757, 758, 756), (711, 762, 692), (711, 763, 762), (711, 767, 764), (769, 768, 766), (711, 769, 767), (775, 771, 772), (711, 775, 769), (775, 773, 771), (775, 777, 774), (775, 778, 777), (780, 779, 778), (781, 780, 711), (780, 782, 779), (780, 783, 782), (780, 785, 783), (828, 786, 784), (780, 828, 785), (787, 781, 711), (759, 791, 788), (760, 789, 791), (791, 787, 755), (793, 792, 791), (795, 794, 791), (796, 795, 792), (799, 798, 794), (801, 804, 791), (802, 803, 804), (804, 781, 787), (803, 806, 805), (807, 808, 791), (808, 811, 791), (810, 812, 811), (814, 813, 811), (816, 793, 791), (824, 827, 823), (780, 829, 828), (780, 831, 829), (781, 840, 780), (780, 832, 831), (780, 833, 832), (840, 835, 780), (835, 836, 834), (840, 819, 818), (840, 820, 819), (840, 822, 820), (840, 824, 822), (842, 841, 781), (805, 843, 804), (844, 845, 804), (847, 848, 846), (848, 849, 804), (849, 850, 804), (850, 851, 804), (851, 852, 804), (852, 853, 804), (853, 854, 804), (804, 842, 781), (856, 858, 857), (855, 842, 804), (859, 860, 857), (860, 861, 857), (827, 863, 826), (827, 866, 865), (876, 1226, 867), (1226, 869, 868), (876, 871, 869), (873, 872, 871), (876, 875, 873), (878, 877, 874), (876, 878, 875), (876, 880, 878), (876, 881, 880), (884, 882, 881), (841, 876, 827), (886, 885, 842), (862, 888, 842), (888, 889, 842), (889, 890, 842), (892, 894, 842), (894, 895, 842), (896, 897, 842), (901, 902, 900), (904, 905, 886), (905, 907, 886), (910, 911, 908), (908, 886, 907), (913, 914, 912), (915, 916, 886), (916, 917, 886), (926, 925, 918), (921, 928, 917), (924, 934, 923), (926, 933, 925), (933, 935, 925), (944, 943, 883), (960, 945, 944), (876, 960, 884), (960, 947, 945), (960, 948, 946), (960, 950, 948), (960, 952, 949), (960, 954, 951), (960, 953, 954), (960, 957, 955), (960, 959, 956), (960, 937, 936), (960, 938, 937), (939, 942, 940), (961, 876, 841), (961, 958, 876), (885, 961, 841), (963, 964, 887), (917, 963, 886), (964, 965, 886), (965, 885, 886), (964, 966, 965), (1015, 962, 963), (935, 917, 934), (968, 969, 967), (971, 970, 935), (972, 973, 971), (973, 974, 971), (974, 975, 970), (976, 977, 970), (977, 978, 970), (979, 980, 970), (970, 963, 917), (980, 981, 970), (981, 982, 970), (982, 983, 970), (985, 986, 970), (986, 987, 984), (984, 988, 970), (992, 991, 990), (992, 994, 993), (992, 996, 994), (996, 997, 995), (992, 998, 997), (992, 999, 998), (992, 1002, 1000), (992, 1003, 1002), (992, 1005, 1003), (992, 1007, 1004), (992, 1009, 1006), (992, 1011, 1009), (992, 1010, 1011), (992, 990, 942), (958, 992, 960), (1014, 958, 961), (1014, 992, 958), (1016, 1014, 885), (1018, 1016, 885), (1021, 1017, 1015), (1022, 1018, 1017), (1021, 1022, 1017), (1023, 1019, 1018), (1021, 1023, 1022), (1024, 1020, 1019), (1026, 1025, 970), (1025, 1021, 963), (1029, 1028, 1025), (1030, 1029, 1025), (1031, 1030, 1025), (1032, 1031, 1025), (1033, 1035, 1025), (1035, 1037, 1021), (1038, 1039, 1037), (1039, 1040, 1021), (989, 1041, 970), (1041, 1042, 970), (1042, 1043, 970), (1043, 1044, 970), (1044, 1046, 1026), (1046, 1047, 1026), (1047, 1048, 1026), (1048, 1049, 1026), (1050, 1027, 1026), (1053, 1055, 1052), (1053, 1057, 1055), (1053, 1058, 1057), (1053, 1059, 1058), (1053, 1061, 1060), (992, 1063, 1012), (992, 1062, 1063), (1065, 1070, 1069), (992, 1070, 1062), (1070, 1071, 1069), (1070, 1072, 1071), (1070, 1075, 1074), (1070, 1076, 1075), (1070, 1078, 1076), (1081, 1080, 992), (1079, 1053, 1054), (1081, 1143, 1080), (1014, 1157, 992), (1157, 1081, 992), (1016, 1082, 1014), (1084, 1082, 1016), (1023, 1020, 1024), (1021, 1083, 1023), (1085, 1084, 1021), (1040, 1086, 1021), (1086, 1088, 1021), (1087, 1089, 1088), (1089, 1090, 1088), (1090, 1091, 1021), (1091, 1093, 1021), (1093, 1094, 1021), (1094, 1095, 1096), (1099, 1098, 1021), (1100, 1099, 1096), (1101, 1085, 1021), (1105, 1104, 1085), (1107, 1106, 1085), (1111, 1113, 1110), (1117, 1110, 1113), (1116, 1118, 1117), (1117, 1085, 1110), (1121, 1122, 1119), (1053, 1129, 1061), (1053, 1131, 1129), (1143, 1133, 1130), (1143, 1135, 1132), (1143, 1137, 1134), (1143, 1140, 1136), (1143, 1142, 1138), (1142, 1145, 1141), (1145, 1146, 1144), (1143, 1147, 1146), (1143, 1149, 1147), (1153, 1152, 1151), (1154, 1153, 1150), (1158, 1154, 1143), (1084, 1160, 1082), (1164, 1163, 1084), (1162, 1164, 1084), (1165, 1163, 1164), (1163, 1161, 1084), (1168, 1163, 1167), (1169, 1161, 1163), (1170, 1161, 1169), (1172, 1171, 1161), (1175, 1174, 1161), (1176, 1175, 1173), (1177, 1117, 1119), (1180, 1179, 1177), (1117, 1190, 1085), (1179, 1181, 1117), (1183, 1182, 1179), (1185, 1190, 1117), (1188, 1187, 1117), (1085, 1189, 1166), (1085, 1190, 1189), (1192, 1191, 1190), (1190, 1195, 1194), (1190, 1198, 1197), (1200, 1199, 1190), (1190, 1202, 1201), (1190, 1203, 1202), (1204, 1203, 1190), (1205, 1204, 1190), (1206, 1205, 1190), (1208, 1207, 1203), (1125, 1178, 1124), (1128, 1209, 1127), (1212, 1211, 1209), (1214, 1212, 1210), (1216, 1215, 1178), (1217, 1216, 1127), (1220, 1183, 1180), (1236, 1243, 1235), (1240, 1247, 1239), (1237, 1243, 1236), (1245, 1252, 1244), (1247, 1321, 1246), (1243, 1321, 1241), (1153, 1253, 1155), (1256, 1254, 1253), (1256, 1257, 1255), (1154, 1258, 1256), (1154, 1259, 1258), (1154, 1261, 1259), (1154, 1262, 1261), (1154, 1263, 1262), (1265, 1264, 1154), (1154, 1266, 1265), (1267, 1154, 1158), (1268, 1267, 1158), (1272, 1268, 1158), (1159, 1271, 1157), (1275, 1161, 1174), (1278, 1277, 1276), (1277, 1279, 1161), (1280, 1284, 1279), (1281, 1282, 1284), (1283, 1285, 1284), (1286, 1284, 1285), (1287, 1288, 1284), (1289, 1341, 1284), (1292, 1289, 1291), (1293, 1294, 1284), (1294, 1296, 1284), (1297, 1299, 1296), (1300, 1299, 1297), (1302, 1301, 1296), (1304, 1303, 1284), (1305, 1290, 1284), (1229, 1311, 1306), (1232, 1307, 1311), (1307, 1312, 1311), (1312, 1313, 1311), (1321, 1312, 1308), (1312, 1315, 1313), (1321, 1317, 1315), (1321, 1316, 1317), (1321, 1320, 1318), (1321, 1322, 1320), (1321, 1325, 1324), (1321, 1327, 1325), (1321, 1328, 1327), (1321, 1330, 1328), (1321, 1332, 1330), (1411, 1335, 1333), (1411, 1332, 1321), (1249, 1336, 1248), (1336, 1321, 1309), (1337, 1321, 1243), (1272, 1338, 1268), (1338, 1154, 1269), (1272, 1337, 1154), (1339, 1272, 1271), (1344, 1343, 1273), (1345, 1344, 1273), (1347, 1340, 1273), (1350, 1349, 1340), (1351, 1352, 1350), (1355, 1354, 1350), (1356, 1355, 1350), (1358, 1357, 1289), (1359, 1358, 1289), (1361, 1362, 1341), (1362, 1363, 1341), (1363, 1365, 1341), (1364, 1366, 1365), (1368, 1367, 1341), (1365, 1368, 1341), (1369, 1371, 1368), (1373, 1345, 1273), (1374, 1373, 1341), (1375, 1374, 1341), (1376, 1375, 1341), (1377, 1376, 1341), (1379, 1378, 1341), (1380, 1379, 1341), (1382, 1381, 1368), (1371, 1383, 1382), (1372, 1384, 1383), (1387, 1388, 1386), (1411, 1390, 1388), (1411, 1392, 1390), (1392, 1395, 1393), (1411, 1397, 1395), (1411, 1399, 1397), (1399, 1402, 1400), (1481, 1404, 1402), (1481, 1405, 1404), (1481, 1407, 1405), (1411, 1409, 1334), (1411, 1410, 1408), (1411, 1412, 1410), (1411, 1387, 1412), (1413, 1411, 1321), (1337, 1413, 1321), (1419, 1418, 1340), (1423, 1422, 1340), (1424, 1423, 1340), (1425, 1424, 1340), (1426, 1425, 1340), (1427, 1426, 1340), (1428, 1427, 1340), (1423, 1429, 1422), (1432, 1431, 1339), (1433, 1432, 1339), (1434, 1433, 1422), (1436, 1431, 1432), (1435, 1437, 1431), (1439, 1416, 1417), (1445, 1444, 1354), (1447, 1446, 1340), (1448, 1447, 1340), (1449, 1448, 1349), (1452, 1451, 1340), (1446, 1452, 1340), (1456, 1419, 1340), (1457, 1456, 1340), (1461, 1463, 1460), (1463, 1464, 1462), (1469, 1466, 1463), (1469, 1468, 1465), (1469, 1467, 1468), (1481, 1472, 1407), (1481, 1471, 1472), (1481, 1474, 1471), (1474, 1477, 1475), (1481, 1479, 1476), (1481, 1480, 1478), (1481, 1485, 1483), (1486, 1459, 1458), (1487, 1469, 1481), (1486, 1469, 1461), (1487, 1481, 1411), (1414, 1487, 1413), (1490, 1489, 1415), (1491, 1490, 1488), (1489, 1492, 1414), (1759, 1489, 1490), (1495, 1759, 1491), (1493, 1492, 1489), (1494, 1493, 1759), (1416, 1495, 1272), (1495, 1491, 1272), (1416, 1496, 1495), (1500, 1416, 1499), (1503, 1496, 1416), (1504, 1503, 1416), (1505, 1504, 1416), (1506, 1504, 1505), (1508, 1507, 1504), (1509, 1508, 1504), (1512, 1511, 1508), (1517, 1498, 1416), (1518, 1499, 1498), (1519, 1501, 1500), (1469, 1521, 1467), (1521, 1522, 1520), (1521, 1525, 1524), (1521, 1527, 1525), (1527, 1531, 1528), (1529, 1531, 1530), (1532, 1469, 1533), (1469, 1536, 1535), (1537, 1469, 1538), (1540, 1469, 1487), (1542, 1540, 1487), (1543, 1542, 1414), (1545, 1543, 1414), (1492, 1545, 1414), (1546, 1549, 1545), (1548, 1547, 1544), (1551, 1552, 1492), (1554, 1553, 1492), (1556, 1555, 1552), (1551, 1560, 1559), (1551, 1688, 1560), (1564, 1563, 1496), (1497, 1566, 1565), (1568, 1567, 1495), (1569, 1568, 1563), (1495, 1492, 1494), (1567, 1570, 1495), (1575, 1574, 1495), (1576, 1573, 1495), (1578, 1577, 1495), (1579, 1578, 1573), (1580, 1577, 1578), (1581, 1492, 1577), (1582, 1581, 1577), (1583, 1584, 1492), (1586, 1551, 1492), (1587, 1586, 1492), (1588, 1587, 1584), (1589, 1558, 1551), (1592, 1591, 1503), (1594, 1593, 1497), (1596, 1595, 1503), (1597, 1596, 1503), (1598, 1597, 1503), (1497, 1599, 1562), (1593, 1600, 1599), (1602, 1601, 1594), (1603, 1602, 1503), (1604, 1603, 1503), (1608, 1607, 1606), (1610, 1609, 1607), (1469, 1611, 1539), (1611, 1613, 1612), (1469, 1617, 1616), (1541, 1617, 1469), (1617, 1620, 1619), (1541, 1623, 1622), (1541, 1625, 1621), (1541, 1628, 1627), (1541, 1630, 1629), (1631, 1633, 1632), (1630, 1634, 1633), (1630, 1635, 1634), (1541, 1635, 1630), (1541, 1638, 1637), (1541, 1639, 1638), (1541, 1641, 1639), (1643, 1642, 1541), (1542, 1650, 1540), (1646, 1645, 1541), (1647, 1646, 1540), (1648, 1647, 1540), (1649, 1648, 1540), (1650, 1649, 1540), (1542, 1651, 1650), (1542, 1653, 1652), (1542, 1657, 1653), (1660, 1657, 1542), (1656, 1655, 1646), (1658, 1643, 1541), (1660, 1659, 1657), (1661, 1662, 1542), (1665, 1664, 1543), (1666, 1665, 1543), (1667, 1666, 1549), (1669, 1668, 1543), (1664, 1669, 1543), (1675, 1674, 1673), (1677, 1676, 1674), (1679, 1542, 1543), (1680, 1679, 1543), (1681, 1680, 1678), (1682, 1661, 1542), (1683, 1682, 1679), (1687, 1662, 1686), (1691, 1690, 1558), (1689, 1693, 1692), (1551, 1694, 1693), (1561, 1694, 1551), (1696, 1695, 1551), (1697, 1696, 1690), (1694, 1699, 1698), (1701, 1700, 1561), (1561, 1703, 1702), (1700, 1706, 1705), (1541, 1708, 1707), (1642, 1709, 1708), (1660, 1710, 1659), (1660, 1711, 1710), (1660, 1712, 1711), (1714, 1716, 1715), (1714, 1718, 1717), (1714, 1719, 1718), (1724, 1660, 1723), (1660, 1719, 1714), (1660, 1729, 1719), (1731, 1730, 1660), (1732, 1730, 1731), (1729, 1734, 1733), (1660, 1737, 1736), (1739, 1738, 1730), (1660, 1741, 1740), (1743, 1742, 1739), (1746, 1745, 1738), (1660, 1748, 1747), (1660, 1749, 1748), (1750, 1749, 1660), (1738, 1750, 1660), (1753, 1752, 1738), (1756, 1755, 1738), (1757, 1756, 1752), (1758, 1723, 1663)])
me_mesh.update()

# ---- objects
ob_mycurve = bpy.data.objects.new('myCurve', me_mesh)

# ---- transforms, parenting, visibility, modifiers, constraints
ob_mycurve.location = (0.0, 0.0, 0.0)
_m = ob_mycurve.modifiers.new('Auto Smooth', 'NODES')
_m.node_group = ng_auto_smooth
_gi = [s.identifier for s in ng_auto_smooth.interface.items_tree if s.item_type == 'SOCKET' and s.in_out == 'INPUT']
_m[_gi[1]] = 3.142  # Angle

# ---- collection membership
scene.collection.objects.link(ob_mycurve)

# ---- scene / render settings (as saved in the file)
scene.frame_start = 1; scene.frame_end = 250; scene.frame_set(1)
scene.render.engine = 'BLENDER_EEVEE_NEXT'
scene.cycles.sampling_pattern = 'TABULATED_SOBOL'
scene.cycles.use_light_tree = False
scene.view_settings.view_transform = 'Filmic'
bpy.context.view_layer.update()

# ---- added for rendering (the .blend has no active camera and no usable light): camera, sun
cam_auto = bpy.data.cameras.new('AutoCamera')
cam_auto.lens = 50.0
cam_auto.sensor_width = 36.0
cam_auto.clip_end = 1000.0
ob_auto_camera = bpy.data.objects.new('AutoCamera', cam_auto)
scene.collection.objects.link(ob_auto_camera)
ob_auto_camera.location = (-64.8212, -25.394, 6.49315)
ob_auto_camera.rotation_euler = (1.09748, -7.21219e-08, 0.694738)
scene.camera = ob_auto_camera
light_auto_sun = bpy.data.lights.new('AutoSun', 'SUN')
light_auto_sun.energy = 3.0
light_auto_sun.angle = 0.0523599
ob_auto_sun = bpy.data.objects.new('AutoSun', light_auto_sun)
scene.collection.objects.link(ob_auto_sun)
ob_auto_sun.rotation_euler = (0.872665, 0.174533, 0.523599)
bpy.context.view_layer.update()
